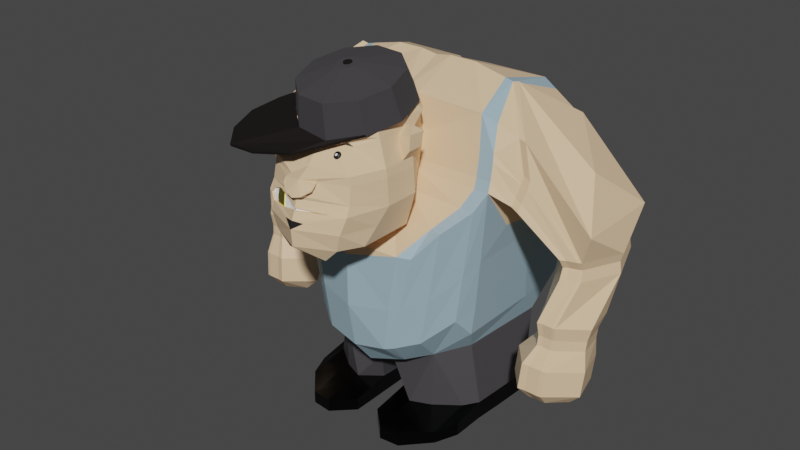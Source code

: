 # Source: Noggano.blend  (saved by Blender 3.1.7; exported with 4.5.12 LTS)
import bpy
from mathutils import Matrix  # noqa: F401  (used for matrix-valued properties, if any)

bpy.ops.wm.read_factory_settings(use_empty=True)
scene = bpy.context.scene
scene.name = 'Scene'

# ---- collections
col_collection = bpy.data.collections.new('Collection'); scene.collection.children.link(col_collection)
col_dudeall = bpy.data.collections.new('DudeAll'); col_collection.children.link(col_dudeall)

# ---- materials (node trees are filled in below, after node groups)
mat_cap_visor = bpy.data.materials.new('cap_visor')
mat_cap_visor.use_transparent_shadow = False
mat_cap = bpy.data.materials.new('cap')
mat_cap.use_transparent_shadow = False
mat_material = bpy.data.materials.new('Material')
mat_material.alpha_threshold = 0.0
mat_material.use_transparent_shadow = False
mat_material.line_color = (0.0, 0.0, 0.0, 1.0)
mat_pants = bpy.data.materials.new('pants')
mat_pants.use_transparent_shadow = False
mat_boots = bpy.data.materials.new('boots')
mat_boots.use_transparent_shadow = False
mat_t_shirt = bpy.data.materials.new('t-shirt')
mat_t_shirt.use_transparent_shadow = False
mat_eyes = bpy.data.materials.new('eyes')
mat_eyes.use_transparent_shadow = False
mat_body_001 = bpy.data.materials.new('body.001')
mat_body_001.use_transparent_shadow = False
mat_hair = bpy.data.materials.new('hair')
mat_hair.use_transparent_shadow = False
mat_body = bpy.data.materials.new('body')
mat_body.use_transparent_shadow = False
mat_teeth = bpy.data.materials.new('teeth')
mat_teeth.use_transparent_shadow = False
mat_golden_tooth = bpy.data.materials.new('golden_tooth')
mat_golden_tooth.use_transparent_shadow = False

# ---- material node trees
mat_cap_visor.use_nodes = True; mat_cap_visor.node_tree.nodes.clear()
_N = mat_cap_visor.node_tree.nodes; _L = mat_cap_visor.node_tree.links
n0 = _N.new('ShaderNodeBsdfPrincipled'); n0.name = 'Principled BSDF'; n0.location = (10, 300)
n0.distribution = 'GGX'
n0.subsurface_method = 'RANDOM_WALK_SKIN'
n0.inputs[0].default_value = (0.01037, 0.007484, 0.006504, 1.0)
n0.inputs[1].default_value = 0.5
n0.inputs[2].default_value = 0.8
n0.inputs[3].default_value = 1.45
n0.inputs[27].default_value = (0.0, 0.0, 0.0, 1.0)
n0.inputs[28].default_value = 1.0
n1 = _N.new('ShaderNodeOutputMaterial'); n1.name = 'Material Output'; n1.location = (300, 300)
_L.new(n0.outputs[0], n1.inputs[0])
n1.is_active_output = True
mat_cap.use_nodes = True; mat_cap.node_tree.nodes.clear()
_N = mat_cap.node_tree.nodes; _L = mat_cap.node_tree.links
n0 = _N.new('ShaderNodeBsdfPrincipled'); n0.name = 'Principled BSDF'; n0.location = (10, 300)
n0.distribution = 'GGX'
n0.subsurface_method = 'RANDOM_WALK_SKIN'
n0.inputs[0].default_value = (0.05951, 0.05613, 0.06125, 1.0)
n0.inputs[1].default_value = 0.3
n0.inputs[2].default_value = 1.0
n0.inputs[3].default_value = 1.45
n0.inputs[27].default_value = (0.0, 0.0, 0.0, 1.0)
n0.inputs[28].default_value = 1.0
n1 = _N.new('ShaderNodeOutputMaterial'); n1.name = 'Material Output'; n1.location = (300, 300)
_L.new(n0.outputs[0], n1.inputs[0])
n1.is_active_output = True
mat_material.use_nodes = True; mat_material.node_tree.nodes.clear()
_N = mat_material.node_tree.nodes; _L = mat_material.node_tree.links
n0 = _N.new('ShaderNodeOutputMaterial'); n0.name = 'Material Output'; n0.location = (300, 300)
n1 = _N.new('ShaderNodeBsdfPrincipled'); n1.name = 'Principled BSDF'; n1.location = (10, 300)
n1.distribution = 'GGX'
n1.subsurface_method = 'RANDOM_WALK_SKIN'
n1.inputs[0].default_value = (1.0, 1.0, 1.0, 1.0)
n1.inputs[2].default_value = 0.4
n1.inputs[3].default_value = 1.45
n1.inputs[27].default_value = (0.0, 0.0, 0.0, 1.0)
n1.inputs[28].default_value = 1.0
_L.new(n1.outputs[0], n0.inputs[0])
n0.is_active_output = True
mat_pants.use_nodes = True; mat_pants.node_tree.nodes.clear()
_N = mat_pants.node_tree.nodes; _L = mat_pants.node_tree.links
n0 = _N.new('ShaderNodeBsdfPrincipled'); n0.name = 'Principled BSDF'; n0.location = (10, 300)
n0.distribution = 'GGX'
n0.subsurface_method = 'RANDOM_WALK_SKIN'
n0.inputs[0].default_value = (0.05951, 0.05613, 0.06125, 1.0)
n0.inputs[3].default_value = 1.45
n0.inputs[27].default_value = (0.0, 0.0, 0.0, 1.0)
n0.inputs[28].default_value = 1.0
n1 = _N.new('ShaderNodeOutputMaterial'); n1.name = 'Material Output'; n1.location = (300, 300)
_L.new(n0.outputs[0], n1.inputs[0])
n1.is_active_output = True
mat_boots.use_nodes = True; mat_boots.node_tree.nodes.clear()
_N = mat_boots.node_tree.nodes; _L = mat_boots.node_tree.links
n0 = _N.new('ShaderNodeBsdfPrincipled'); n0.name = 'Principled BSDF'; n0.location = (10, 300)
n0.distribution = 'GGX'
n0.subsurface_method = 'RANDOM_WALK_SKIN'
n0.inputs[0].default_value = (0.002732, 0.002732, 0.002732, 1.0)
n0.inputs[1].default_value = 0.7
n0.inputs[2].default_value = 0.2
n0.inputs[3].default_value = 1.45
n0.inputs[27].default_value = (0.0, 0.0, 0.0, 1.0)
n0.inputs[28].default_value = 1.0
n1 = _N.new('ShaderNodeOutputMaterial'); n1.name = 'Material Output'; n1.location = (300, 300)
_L.new(n0.outputs[0], n1.inputs[0])
n1.is_active_output = True
mat_t_shirt.use_nodes = True; mat_t_shirt.node_tree.nodes.clear()
_N = mat_t_shirt.node_tree.nodes; _L = mat_t_shirt.node_tree.links
n0 = _N.new('ShaderNodeBsdfPrincipled'); n0.name = 'Principled BSDF'; n0.location = (10, 300)
n0.distribution = 'GGX'
n0.subsurface_method = 'RANDOM_WALK_SKIN'
n0.inputs[0].default_value = (0.3428, 0.4879, 0.5668, 1.0)
n0.inputs[3].default_value = 1.45
n0.inputs[27].default_value = (0.0, 0.0, 0.0, 1.0)
n0.inputs[28].default_value = 1.0
n1 = _N.new('ShaderNodeOutputMaterial'); n1.name = 'Material Output'; n1.location = (300, 300)
_L.new(n0.outputs[0], n1.inputs[0])
n1.is_active_output = True
mat_eyes.use_nodes = True; mat_eyes.node_tree.nodes.clear()
_N = mat_eyes.node_tree.nodes; _L = mat_eyes.node_tree.links
n0 = _N.new('ShaderNodeBsdfPrincipled'); n0.name = 'Principled BSDF'; n0.location = (10, 300)
n0.distribution = 'GGX'
n0.subsurface_method = 'RANDOM_WALK_SKIN'
n0.inputs[0].default_value = (0.002732, 0.002732, 0.002732, 1.0)
n0.inputs[3].default_value = 1.45
n0.inputs[27].default_value = (0.0, 0.0, 0.0, 1.0)
n0.inputs[28].default_value = 1.0
n1 = _N.new('ShaderNodeOutputMaterial'); n1.name = 'Material Output'; n1.location = (300, 300)
_L.new(n0.outputs[0], n1.inputs[0])
n1.is_active_output = True
mat_body_001.use_nodes = True; mat_body_001.node_tree.nodes.clear()
_N = mat_body_001.node_tree.nodes; _L = mat_body_001.node_tree.links
n0 = _N.new('ShaderNodeBsdfPrincipled'); n0.name = 'Principled BSDF'; n0.location = (10, 300)
n0.distribution = 'GGX'
n0.subsurface_method = 'RANDOM_WALK_SKIN'
n0.inputs[0].default_value = (0.8308, 0.5841, 0.3613, 1.0)
n0.inputs[3].default_value = 1.45
n0.inputs[27].default_value = (0.0, 0.0, 0.0, 1.0)
n0.inputs[28].default_value = 1.0
n1 = _N.new('ShaderNodeOutputMaterial'); n1.name = 'Material Output'; n1.location = (300, 300)
_L.new(n0.outputs[0], n1.inputs[0])
n1.is_active_output = True
mat_hair.use_nodes = True; mat_hair.node_tree.nodes.clear()
_N = mat_hair.node_tree.nodes; _L = mat_hair.node_tree.links
n0 = _N.new('ShaderNodeOutputMaterial'); n0.name = 'Material Output'; n0.location = (300, 300)
n1 = _N.new('ShaderNodeBsdfPrincipled'); n1.name = 'Principled BSDF'; n1.location = (10, 300)
n1.distribution = 'GGX'
n1.subsurface_method = 'RANDOM_WALK_SKIN'
n1.inputs[0].default_value = (0.01424, 0.01424, 0.01424, 1.0)
n1.inputs[2].default_value = 0.3
n1.inputs[3].default_value = 1.55
n1.inputs[27].default_value = (0.0, 0.0, 0.0, 1.0)
n1.inputs[28].default_value = 1.0
_L.new(n1.outputs[0], n0.inputs[0])
n0.is_active_output = True
mat_body.use_nodes = True; mat_body.node_tree.nodes.clear()
_N = mat_body.node_tree.nodes; _L = mat_body.node_tree.links
n0 = _N.new('ShaderNodeBsdfPrincipled'); n0.name = 'Principled BSDF'; n0.location = (10, 300)
n0.distribution = 'GGX'
n0.subsurface_method = 'RANDOM_WALK_SKIN'
n0.inputs[0].default_value = (0.8308, 0.5841, 0.3613, 1.0)
n0.inputs[3].default_value = 1.45
n0.inputs[27].default_value = (0.0, 0.0, 0.0, 1.0)
n0.inputs[28].default_value = 1.0
n1 = _N.new('ShaderNodeOutputMaterial'); n1.name = 'Material Output'; n1.location = (300, 300)
_L.new(n0.outputs[0], n1.inputs[0])
n1.is_active_output = True
mat_teeth.use_nodes = True; mat_teeth.node_tree.nodes.clear()
_N = mat_teeth.node_tree.nodes; _L = mat_teeth.node_tree.links
n0 = _N.new('ShaderNodeBsdfPrincipled'); n0.name = 'Principled BSDF'; n0.location = (10, 300)
n0.distribution = 'GGX'
n0.subsurface_method = 'RANDOM_WALK_SKIN'
n0.inputs[0].default_value = (1.0, 1.0, 1.0, 1.0)
n0.inputs[3].default_value = 1.45
n0.inputs[27].default_value = (0.0, 0.0, 0.0, 1.0)
n0.inputs[28].default_value = 1.0
n1 = _N.new('ShaderNodeOutputMaterial'); n1.name = 'Material Output'; n1.location = (300, 300)
_L.new(n0.outputs[0], n1.inputs[0])
n1.is_active_output = True
mat_golden_tooth.use_nodes = True; mat_golden_tooth.node_tree.nodes.clear()
_N = mat_golden_tooth.node_tree.nodes; _L = mat_golden_tooth.node_tree.links
n0 = _N.new('ShaderNodeBsdfPrincipled'); n0.name = 'Principled BSDF'; n0.location = (10, 300)
n0.distribution = 'GGX'
n0.subsurface_method = 'RANDOM_WALK_SKIN'
n0.inputs[0].default_value = (1.0, 0.8464, 0.1354, 1.0)
n0.inputs[1].default_value = 1.0
n0.inputs[2].default_value = 0.2
n0.inputs[3].default_value = 1.45
n0.inputs[27].default_value = (0.0, 0.0, 0.0, 1.0)
n0.inputs[28].default_value = 1.0
n1 = _N.new('ShaderNodeOutputMaterial'); n1.name = 'Material Output'; n1.location = (300, 300)
_L.new(n0.outputs[0], n1.inputs[0])
n1.is_active_output = True

# ---- world
world_world = bpy.data.worlds.new('World'); scene.world = world_world
world_world.use_nodes = True; world_world.node_tree.nodes.clear()
_N = world_world.node_tree.nodes; _L = world_world.node_tree.links
n0 = _N.new('ShaderNodeOutputWorld'); n0.name = 'World Output'; n0.location = (300, 300)
n1 = _N.new('ShaderNodeBackground'); n1.name = 'Background'; n1.location = (10, 300)
n1.inputs[0].default_value = (0.05088, 0.05088, 0.05088, 1.0)
_L.new(n1.outputs[0], n0.inputs[0])
n0.is_active_output = True
world_world.color = (0.05088, 0.05088, 0.05088)
world_world.use_sun_shadow = False
world_world.sun_shadow_jitter_overblur = 0.0

# ---- meshes
me_cylinder_001 = bpy.data.meshes.new('Cylinder.001')
me_cylinder_001.from_pydata([(0.0003745, 2.898, -0.8622), (-0.02547, 2.482, 0.6429), (1.523, 2.358, -0.8622), (1.333, 2.0, 0.6429), (2.463, 0.8727, -0.8486), (2.172, 0.7408, 0.6429), (2.463, -0.8727, -0.8486), (2.172, -0.8163, 0.6429), (1.523, -2.285, -0.8486), (1.333, -2.076, 0.6429), (-0.01575, -2.847, -0.9758), (-0.02547, -2.557, 0.6429), (-1.536, -2.304, -0.956), (-1.384, -2.076, 0.6429), (-2.463, -0.8727, -0.8486), (-2.223, -0.8163, 0.6429), (-2.463, 0.8727, -0.8486), (-2.223, 0.7408, 0.6429), (-1.523, 2.285, -0.8486), (-1.384, 2.0, 0.6429), (0.1485, 0.4699, 1.089), (-0.1347, 0.5702, 1.089), (0.3235, 0.2073, 1.089), (0.3235, -0.1174, 1.089), (0.1485, -0.3801, 1.089), (-0.1347, -0.4804, 1.089), (-0.4179, -0.3801, 1.089), (-0.593, -0.1174, 1.089), (-0.593, 0.2073, 1.089), (-0.4179, 0.4699, 1.089), (-0.1347, 0.04493, 1.089), (-0.09999, 0.2418, 1.084), (-0.2224, 0.2247, 1.088), (-0.3112, 0.1389, 1.092), (-0.3327, 0.01724, 1.095), (-0.2786, -0.09387, 1.096), (-0.1695, -0.152, 1.094), (-0.04713, -0.1349, 1.09), (0.04176, -0.04907, 1.086), (0.06324, 0.07262, 1.083), (0.009091, 0.1837, 1.082), (-0.1296, 0.05255, 1.13), (-0.09485, 0.2494, 1.126), (-0.2172, 0.2323, 1.129), (-0.3061, 0.1465, 1.134), (-0.3276, 0.02486, 1.137), (-0.2734, -0.08625, 1.137), (-0.1643, -0.1444, 1.135), (-0.04199, -0.1272, 1.132), (0.0469, -0.04145, 1.127), (0.06838, 0.08024, 1.124), (0.01423, 0.1914, 1.124), (-1.353, -3.515, -1.332), (-3.234, -3.479, -1.524), (-4.673, -2.937, -1.686), (-5.298, -1.624, -1.707), (-5.191, -0.2439, -1.637), (-4.339, 0.7887, -1.48), (1.513, -2.293, -0.7487), (-0.02558, -2.855, -0.8759), (-1.532, -2.293, -0.7487), (-2.473, -0.8806, -0.7487), (-2.473, 0.8648, -0.7487), (-1.532, 2.277, -0.7487), (-1.363, -3.523, -1.232), (-3.244, -3.487, -1.424), (-4.682, -2.945, -1.586), (-5.308, -1.632, -1.607), (-5.201, -0.2518, -1.537), (-4.349, 0.7808, -1.38)], [(30, 41)], [(0, 1, 3, 2), (2, 3, 5, 4), (4, 5, 7, 6), (6, 7, 9, 8), (8, 9, 11, 10), (10, 11, 13, 12), (12, 13, 15, 14), (14, 15, 17, 16), (7, 5, 22, 23), (16, 17, 19, 18), (18, 19, 1, 0), (0, 2, 4, 6, 8, 10, 12, 14, 16, 18), (20, 21, 29, 30, 22), (5, 3, 20, 22), (1, 19, 29, 21), (19, 17, 28, 29), (17, 15, 27, 28), (15, 13, 26, 27), (13, 11, 25, 26), (11, 9, 24, 25), (9, 7, 23, 24), (3, 1, 21, 20), (22, 30, 24, 23), (30, 29, 28, 27), (24, 30, 27, 26, 25), (32, 43, 42, 31), (39, 50, 49, 38), (36, 47, 46, 35), (33, 44, 43, 32), (40, 51, 50, 39), (37, 48, 47, 36), (34, 45, 44, 33), (31, 42, 51, 40), (38, 49, 48, 37), (35, 46, 45, 34), (43, 44, 45, 46, 47, 48, 49, 50, 51, 42), (54, 66, 67, 55), (14, 12, 60, 61), (16, 14, 61, 62), (18, 16, 62, 63), (53, 10, 52), (56, 68, 69, 57), (60, 66, 65, 64, 59), (61, 67, 66, 60), (59, 64, 58), (62, 69, 68, 67, 61), (62, 63, 69), (57, 69, 63, 18), (12, 10, 59, 60), (8, 58, 64, 52), (10, 8, 58, 59), (55, 67, 68, 56), (52, 64, 65, 53), (53, 65, 66, 54), (57, 18, 16), (14, 56, 57), (56, 14, 55), (14, 57, 16), (54, 55, 14, 12), (53, 54, 12, 10), (8, 52, 10)])
me_cylinder_001.polygons.foreach_set('material_index', [1, 1, 1, 1, 1, 1, 1, 1, 1, 1, 1, 1, 1, 1, 1, 1, 1, 1, 1, 1, 1, 1, 1, 1, 1, 0, 0, 0, 0, 0, 0, 0, 0, 0, 0, 0, 0, 1, 1, 1, 0, 0, 0, 0, 0, 0, 0, 0, 1, 0, 1, 0, 0, 0, 0, 0, 0, 0, 0, 0, 0])
_uv = me_cylinder_001.uv_layers.new(name='UVMap')
_uv.uv.foreach_set('vector', [0.8399, 0.2032, 1.0, 0.2149, 1.0, 0.363, 0.8399, 0.3692, 0.8305, 0.7643, 0.6718, 0.7426, 0.6738, 0.587, 0.8305, 0.5836, 0.6837, 0.2032, 0.8399, 0.2167, 0.8399, 0.3768, 0.6837, 0.3825, 0.8274, 0.3986, 0.9832, 0.4104, 0.9832, 0.566, 0.8274, 0.573, 0.846, 0.1688, 0.6899, 0.1688, 0.6793, 0.02113, 0.847, 0.0, 0.3037, 0.9083, 0.3167, 0.7398, 0.4648, 0.7417, 0.4696, 0.9083, 0.3037, 0.5642, 0.4691, 0.5845, 0.4603, 0.7398, 0.3049, 0.7398, 0.0, 0.7582, 0.1553, 0.764, 0.1553, 0.924, 0.0, 0.9375, 0.5237, 0.2032, 0.6837, 0.2032, 0.6289, 0.3986, 0.5956, 0.3986, 0.8305, 0.5836, 0.9863, 0.5861, 0.9863, 0.7416, 0.8305, 0.758, 0.9911, 0.933, 0.8344, 0.932, 0.8318, 0.784, 0.9911, 0.7643, 0.4212, 0.03055, 0.5237, 0.1611, 0.5237, 0.3418, 0.4278, 0.4933, 0.2684, 0.5642, 0.1038, 0.5285, 0.001705, 0.3978, 0.0, 0.2224, 0.09596, 0.07084, 0.2553, 0.0, 0.8841, 0.0, 0.915, 0.0, 0.939, 0.01944, 0.897, 0.05089, 0.8581, 0.01944, 0.0, 0.5642, 0.1556, 0.5642, 0.09217, 0.7582, 0.05973, 0.7582, 0.1556, 0.7668, 0.3037, 0.7668, 0.2626, 0.9539, 0.2317, 0.9539, 0.6718, 0.9789, 0.5162, 0.9789, 0.5635, 0.803, 0.596, 0.803, 0.6718, 0.7643, 0.8318, 0.7643, 0.76, 0.938, 0.7266, 0.938, 0.6718, 0.3986, 0.8274, 0.3986, 0.7374, 0.5836, 0.705, 0.5836, 0.1556, 0.5642, 0.3037, 0.5642, 0.2218, 0.7668, 0.1909, 0.7668, 0.5237, 0.3986, 0.6718, 0.3986, 0.6153, 0.6086, 0.5844, 0.6086, 0.5237, 0.0, 0.6793, 0.0, 0.6337, 0.2032, 0.6013, 0.2032, 0.5237, 0.6086, 0.6718, 0.6086, 0.6168, 0.803, 0.5859, 0.803, 0.8581, 0.01944, 0.897, 0.05089, 0.8549, 0.08234, 0.847, 0.05089, 0.897, 0.05089, 0.939, 0.01944, 0.9469, 0.05089, 0.9358, 0.08234, 0.8549, 0.08234, 0.897, 0.05089, 0.9358, 0.08234, 0.9098, 0.1018, 0.8789, 0.1018, 0.2482, 0.4388, 0.2535, 0.4395, 0.2535, 0.4551, 0.2482, 0.4545, 0.2949, 0.4389, 0.3002, 0.438, 0.3002, 0.4537, 0.2949, 0.4546, 0.2643, 0.4389, 0.2696, 0.4388, 0.2696, 0.4545, 0.2643, 0.4545, 0.2949, 0.4048, 0.3002, 0.4057, 0.3002, 0.4214, 0.2949, 0.4204, 0.2589, 0.4394, 0.2643, 0.4388, 0.2643, 0.4545, 0.2589, 0.4551, 0.2428, 0.4395, 0.2482, 0.4388, 0.2482, 0.4545, 0.2428, 0.4551, 0.3002, 0.438, 0.2949, 0.4371, 0.2949, 0.4214, 0.3002, 0.4223, 0.2696, 0.4388, 0.275, 0.4389, 0.275, 0.4545, 0.2696, 0.4545, 0.2949, 0.3891, 0.3002, 0.3882, 0.3002, 0.4038, 0.2949, 0.4048, 0.2589, 0.4551, 0.2535, 0.4545, 0.2535, 0.4388, 0.2589, 0.4394, 0.2818, 0.434, 0.2669, 0.4388, 0.252, 0.434, 0.2428, 0.4213, 0.2428, 0.4057, 0.252, 0.393, 0.2669, 0.3882, 0.2818, 0.393, 0.291, 0.4057, 0.291, 0.4213, 0.7834, 0.7807, 0.7962, 0.7802, 0.7962, 0.9644, 0.7834, 0.9649, 0.6463, 0.664, 0.6327, 0.4479, 0.6589, 0.4489, 0.6589, 0.6638, 0.9479, 0.2221, 0.9479, 0.001001, 0.9606, 0.0, 0.9606, 0.2211, 0.9571, 0.5848, 0.9571, 0.3699, 0.9698, 0.3683, 0.9698, 0.5833, 0.9444, 0.3683, 0.9444, 0.7895, 0.8919, 0.6021, 0.8217, 0.9509, 0.8089, 0.951, 0.8089, 0.7803, 0.8217, 0.7802, 0.467, 0.1638, 0.467, 0.5844, 0.3611, 0.4207, 0.3002, 0.1891, 0.3459, 0.0, 0.2043, 0.4548, 0.2043, 0.8419, 0.02322, 0.8086, 0.0, 0.3882, 0.2236, 0.5819, 0.2428, 0.3882, 0.2428, 0.7891, 0.3002, 0.0, 0.3002, 0.2508, 0.174, 0.3652, 0.0, 0.3882, 0.07937, 0.009289, 0.6745, 0.7737, 0.7829, 0.5882, 0.7829, 1.0, 0.6617, 0.4479, 0.6745, 0.4488, 0.6745, 0.8606, 0.6617, 0.8597, 0.659, 0.6644, 0.659, 0.8689, 0.6463, 0.8679, 0.6327, 0.664, 0.9444, 0.3688, 0.9571, 0.3683, 0.9571, 0.7693, 0.9444, 0.7697, 0.9699, 0.5853, 0.9699, 0.7935, 0.9571, 0.7929, 0.9571, 0.5848, 0.7962, 0.7806, 0.8089, 0.7802, 0.8089, 0.9558, 0.7962, 0.9563, 0.9479, 0.2395, 0.9351, 0.2396, 0.9351, 6.199e-05, 0.9479, 0.0, 0.9571, 0.9655, 0.9444, 0.9661, 0.9444, 0.7702, 0.9571, 0.7697, 0.8919, 0.3683, 0.8919, 0.7802, 0.7834, 0.5946, 0.9351, 0.0, 0.9351, 0.3683, 0.7834, 0.29, 0.467, 0.7768, 0.6327, 0.4479, 0.6327, 0.835, 0.2459, 0.8351, 0.4563, 0.5844, 0.467, 0.8351, 0.4936, 0.03308, 0.6745, 0.0, 0.6745, 0.387, 0.467, 0.4479, 0.7834, 0.421, 0.6821, 0.5882, 0.6745, 0.1726, 0.7834, 0.0, 0.2236, 0.3882, 0.2236, 0.7891, 0.2043, 0.5954])
me_cylinder_001.materials.append(mat_cap_visor)
me_cylinder_001.materials.append(mat_cap)
me_cylinder_001.use_remesh_fix_poles = True
me_cylinder_001.use_remesh_preserve_attributes = False
me_cylinder_001.update()
me_cube = bpy.data.meshes.new('Cube')
me_cube.from_pydata([(1.023, 1.637, 2.808), (0.0, -1.301, -4.032), (1.643, -0.231, 2.808), (1.03, -3.692, -3.689), (0.9335, 0.8238, -3.012), (1.396, 1.867, -1.399), (1.247, 2.377, 0.2135), (0.8111, 2.559, 1.826), (0.0, 8.718, -0.964), (0.0, -0.6368, 3.07), (0.0, -3.692, -3.689), (0.0, 1.242, 3.202), (1.587, -2.404, 1.574), (2.023, -3.224, 0.2135), (2.173, -3.572, -1.399), (1.71, -3.714, -3.012), (0.0, 2.559, 1.826), (0.0, 9.935, -10.04), (0.0, 8.858, -1.399), (0.0, -2.901, 1.574), (0.0, -3.446, 0.2135), (0.0, -4.541, -3.012), (1.306, 2.264, -0.1908), (1.356, 2.06, -0.964), (2.082, -3.224, -0.1813), (2.132, -3.355, -0.964), (0.0, 8.491, -0.1908), (0.0, 8.412, 0.2135), (0.0, -4.052, -0.1813), (0.0, -4.182, -0.964), (0.0, 2.053, 2.799), (0.0, -2.654, -4.032), (0.0, -2.654, -4.032), (0.0, 0.00329, 3.202), (2.282, 0.02892, -3.012), (2.282, -2.654, -3.012), (2.745, 0.02892, -1.399), (2.745, -1.647, -1.399), (2.595, 0.02892, 0.2135), (2.595, -1.647, 0.2135), (2.16, 1.242, 1.826), (2.16, -1.647, 1.826), (2.704, 0.02892, -0.964), (2.704, -1.647, -0.964), (2.655, 0.02892, -0.1878), (2.655, -1.647, -0.1847), (1.165, 1.516, -2.206), (1.941, -3.779, -2.206), (0.8111, 7.7, 1.826), (0.0, -4.607, -2.206), (2.513, 0.02892, -2.206), (2.513, -2.151, -2.206), (0.7227, -3.709, -0.1813), (0.6062, -3.94, -0.6222), (0.4746, -4.058, -0.7726), (2.304, 0.3347, 1.185), (0.0, -4.463, -0.8286), (0.8083, -3.945, -0.2821), (0.7066, -4.102, -0.5338), (0.4668, -4.268, -0.6812), (2.595, -0.6286, 0.2135), (2.235, 0.01101, 1.512), (2.294, -0.5197, 1.224), (2.945, 0.02892, 0.7034), (2.931, 0.3347, 1.341), (2.945, -0.6286, 0.7034), (2.596, 0.01101, 1.598), (2.92, -0.5197, 1.38), (0.6245, -3.876, -0.5793), (0.4145, -4.041, -0.8353), (0.7759, -4.111, -0.463), (0.4145, -4.37, -0.719), (0.4535, -3.971, -0.5036), (0.3874, -4.03, -0.5791), (0.5039, -4.026, -0.4592), (0.3835, -4.107, -0.5333), (1.364, -2.472, 1.262), (0.0, -2.937, 0.8928), (2.259, -1.647, 1.458), (0.0, -3.428, 0.2381), (1.054, -2.799, 0.8242), (1.089, -2.703, 0.8803), (1.122, -2.709, 0.8726), (1.152, -2.72, 0.86), (1.179, -2.734, 0.8432), (1.201, -2.751, 0.8227), (1.217, -2.77, 0.7992), (1.227, -2.792, 0.7738), (1.231, -2.814, 0.7474), (1.227, -2.836, 0.7209), (1.217, -2.857, 0.6955), (1.201, -2.876, 0.6721), (1.179, -2.894, 0.6515), (1.152, -2.908, 0.6347), (1.122, -2.918, 0.6222), (1.089, -2.925, 0.6145), (1.054, -2.927, 0.6119), (1.02, -2.925, 0.6145), (0.9866, -2.918, 0.6222), (0.9561, -2.908, 0.6347), (0.9294, -2.894, 0.6515), (0.9074, -2.876, 0.6721), (0.8911, -2.857, 0.6955), (0.8811, -2.836, 0.7209), (0.8777, -2.814, 0.7474), (0.8811, -2.792, 0.7738), (0.8911, -2.77, 0.7992), (0.9074, -2.751, 0.8227), (0.9294, -2.734, 0.8432), (0.9561, -2.72, 0.86), (0.9866, -2.709, 0.8726), (1.02, -2.703, 0.8803), (1.054, -2.701, 0.8829), (1.054, -2.716, 0.896), (1.054, -2.859, 0.8614), (1.054, -2.751, 0.9144), (1.054, -2.79, 0.9179), (1.054, -2.828, 0.906), (1.046, -2.859, 0.8611), (1.02, -2.718, 0.8932), (1.036, -2.829, 0.9046), (1.028, -2.791, 0.9158), (1.022, -2.753, 0.9118), (1.038, -2.861, 0.8598), (0.9866, -2.724, 0.8848), (1.018, -2.832, 0.9004), (1.002, -2.796, 0.9096), (0.9905, -2.758, 0.9041), (1.029, -2.864, 0.8573), (0.9561, -2.733, 0.8712), (1.001, -2.838, 0.8932), (0.9774, -2.804, 0.8993), (0.9616, -2.767, 0.8916), (1.019, -2.869, 0.8533), (0.9294, -2.746, 0.853), (0.9848, -2.846, 0.883), (0.9557, -2.815, 0.8853), (0.9362, -2.78, 0.8747), (1.01, -2.876, 0.8478), (0.9074, -2.761, 0.831), (0.9709, -2.857, 0.8699), (0.9376, -2.829, 0.8679), (0.9153, -2.795, 0.8542), (1.003, -2.885, 0.8408), (0.8911, -2.779, 0.8063), (0.9602, -2.87, 0.8543), (0.9239, -2.845, 0.8478), (0.8996, -2.813, 0.831), (0.9982, -2.895, 0.8328), (0.8811, -2.799, 0.7799), (0.9534, -2.884, 0.837), (0.9154, -2.862, 0.826), (0.89, -2.832, 0.806), (0.9965, -2.906, 0.8242), (0.8777, -2.821, 0.7531), (0.951, -2.899, 0.8188), (0.9125, -2.881, 0.8034), (0.8867, -2.853, 0.7803), (0.9982, -2.917, 0.8156), (0.8811, -2.843, 0.727), (0.9534, -2.914, 0.8007), (0.9154, -2.9, 0.781), (0.89, -2.875, 0.7551), (1.003, -2.927, 0.8076), (0.8911, -2.865, 0.7026), (0.9602, -2.929, 0.7835), (0.9239, -2.918, 0.7597), (0.8996, -2.896, 0.7313), (1.01, -2.936, 0.8006), (0.9074, -2.887, 0.6805), (0.9709, -2.942, 0.7682), (0.9376, -2.935, 0.7405), (0.9153, -2.915, 0.7097), (1.019, -2.943, 0.7951), (0.9294, -2.905, 0.6614), (0.9848, -2.953, 0.7553), (0.9557, -2.95, 0.7239), (0.9362, -2.933, 0.691), (1.029, -2.948, 0.7912), (0.9561, -2.921, 0.6459), (1.001, -2.962, 0.7452), (0.9774, -2.961, 0.7107), (0.9616, -2.947, 0.6758), (1.038, -2.951, 0.7887), (0.9866, -2.933, 0.6344), (1.018, -2.968, 0.7382), (1.002, -2.97, 0.701), (0.9905, -2.958, 0.6646), (1.046, -2.952, 0.7874), (1.02, -2.94, 0.6274), (1.036, -2.971, 0.7341), (1.028, -2.975, 0.6952), (1.022, -2.964, 0.6577), (1.054, -2.953, 0.787), (1.054, -2.942, 0.625), (1.054, -2.972, 0.7327), (1.054, -2.977, 0.6932), (1.054, -2.967, 0.6554), (1.062, -2.952, 0.7874), (1.089, -2.94, 0.6274), (1.072, -2.971, 0.7341), (1.081, -2.975, 0.6952), (1.087, -2.964, 0.6577), (1.07, -2.951, 0.7887), (1.122, -2.933, 0.6344), (1.09, -2.968, 0.7382), (1.107, -2.97, 0.701), (1.118, -2.958, 0.6646), (1.08, -2.948, 0.7912), (1.152, -2.921, 0.6459), (1.107, -2.962, 0.7452), (1.131, -2.961, 0.7107), (1.147, -2.947, 0.6758), (1.089, -2.943, 0.7951), (1.179, -2.905, 0.6614), (1.123, -2.953, 0.7553), (1.153, -2.95, 0.7239), (1.172, -2.933, 0.691), (1.098, -2.936, 0.8006), (1.201, -2.887, 0.6805), (1.137, -2.942, 0.7682), (1.171, -2.935, 0.7405), (1.193, -2.915, 0.7097), (1.105, -2.927, 0.8076), (1.217, -2.865, 0.7026), (1.148, -2.929, 0.7835), (1.184, -2.918, 0.7597), (1.209, -2.896, 0.7313), (1.11, -2.917, 0.8156), (1.227, -2.843, 0.727), (1.155, -2.914, 0.8007), (1.193, -2.9, 0.781), (1.218, -2.875, 0.7551), (1.112, -2.906, 0.8242), (1.231, -2.821, 0.7531), (1.157, -2.899, 0.8188), (1.196, -2.881, 0.8034), (1.222, -2.853, 0.7803), (1.11, -2.895, 0.8328), (1.227, -2.799, 0.7799), (1.155, -2.884, 0.837), (1.193, -2.862, 0.826), (1.218, -2.832, 0.806), (1.105, -2.885, 0.8408), (1.217, -2.779, 0.8063), (1.148, -2.87, 0.8543), (1.184, -2.845, 0.8478), (1.209, -2.813, 0.831), (1.098, -2.876, 0.8478), (1.201, -2.761, 0.831), (1.137, -2.857, 0.8699), (1.171, -2.829, 0.8679), (1.193, -2.795, 0.8542), (1.089, -2.869, 0.8533), (1.179, -2.746, 0.853), (1.123, -2.846, 0.883), (1.153, -2.815, 0.8853), (1.172, -2.78, 0.8747), (1.08, -2.864, 0.8573), (1.152, -2.733, 0.8712), (1.107, -2.838, 0.8932), (1.131, -2.804, 0.8993), (1.147, -2.767, 0.8916), (1.07, -2.861, 0.8598), (1.122, -2.724, 0.8848), (1.09, -2.832, 0.9004), (1.107, -2.796, 0.9096), (1.118, -2.758, 0.9041), (1.062, -2.859, 0.8611), (1.089, -2.718, 0.8932), (1.072, -2.829, 0.9046), (1.081, -2.791, 0.9158), (1.087, -2.753, 0.9118), (0.0, -4.512, -1.839), (0.4747, -4.346, -1.899), (0.0, -4.537, -1.832), (0.0, -4.632, -2.2), (0.4843, -4.371, -1.892), (0.0, 7.7, 1.356), (0.8111, 4.863, 2.916), (0.0, 4.863, 2.797), (4.789, 1.322, -2.206), (3.912, 0.2223, -3.091), (2.934, -0.4862, -4.332), (5.109, 2.06, -0.964), (5.149, 1.867, -1.399), (4.031, 2.808, 1.617), (5.0, 2.377, 0.2135), (2.097, 4.863, 2.916), (3.928, 7.7, 1.847), (6.176, 2.933, 0.8309), (5.059, 2.264, -0.1908), (2.711, 1.495, -10.23), (5.0, 8.412, 0.2135), (5.109, 8.817, -0.964), (5.149, 8.903, -1.399), (4.237, 2.295, -8.891), (6.338, 2.338, -2.102), (1.733, 0.6071, -10.47), (5.059, 8.591, -0.1908), (3.842, 9.935, -8.891), (6.407, 2.504, -1.732), (4.237, 6.654, -8.891), (5.149, 5.069, -2.488), (0.0, 0.1864, -10.92), (0.0, 6.706, -11.51), (3.71, 3.094, -10.08), (0.3961, 1.452, -11.54), (3.902, 7.847, -10.2), (1.069, 8.903, -1.399), (1.414, 8.412, 0.2135), (1.158, 8.817, -0.964), (1.323, 8.591, -0.1908), (0.0, 10.07, -7.292), (1.483, 9.935, -10.08), (0.4029, 7.464, -11.53), (2.642, 1.495, -13.1), (3.81, 2.376, -13.1), (4.276, 3.094, -13.1), (0.6255, 1.861, -13.1), (4.483, 6.586, -13.1), (1.634, 1.066, -13.1), (0.6578, 6.664, -13.4), (2.642, 1.495, -14.03), (3.81, 2.755, -14.03), (4.276, 3.094, -14.03), (0.6255, 0.6367, -14.03), (4.483, 6.586, -14.03), (4.378, 4.58, -14.03), (0.6578, 6.664, -14.03), (3.81, 0.2644, -13.4), (2.642, -0.996, -13.4), (0.6255, -0.1122, -13.4), (4.276, 1.425, -13.4), (3.81, 0.2644, -14.03), (2.642, -0.996, -14.03), (0.6255, -0.1122, -14.03), (4.276, 1.425, -14.03), (1.634, 1.066, -14.03), (1.634, -1.094, -13.4), (1.634, -1.094, -14.03), (3.342, 0.2223, -6.628), (2.942, 0.2223, -8.914), (4.051, 1.322, -7.853), (4.355, 1.322, -5.523), (4.412, 2.295, -7.452), (4.716, 2.121, -4.955), (1.963, -0.4862, -9.231), (2.364, -0.4862, -7.086), (4.061, 9.92, -7.452), (3.727, 9.392, -4.955), (4.412, 6.35, -7.452), (4.716, 5.821, -4.955), (0.0, -1.301, -7.303), (0.0, -0.8807, -9.6), (6.039, 2.578, -1.604), (5.972, 2.416, -1.964), (5.814, 2.995, 0.8892), (6.222, 2.844, -0.6314), (4.082, 4.923, 2.436), (5.814, 7.298, 0.8892), (9.563, 2.933, -2.486), (6.177, 2.749, -0.9704), (6.222, 7.894, -0.6314), (6.039, 8.233, -1.604), (5.972, 8.304, -1.964), (8.236, 2.809, -3.878), (6.177, 8.043, -0.9704), (8.468, 2.948, -3.878), (5.807, 5.096, -2.783), (6.595, 2.777, -0.7322), (4.401, 4.915, 2.504), (6.176, 7.356, 0.8309), (6.549, 2.679, -1.081), (6.595, 7.968, -0.7322), (6.407, 8.317, -1.732), (6.338, 8.39, -2.102), (6.549, 8.122, -1.081), (6.216, 5.092, -3.17), (9.094, 3.178, -3.878), (8.382, 4.915, -0.5634), (9.563, 7.356, -2.486), (8.474, 3.03, -4.852), (8.939, 3.096, -3.878), (9.094, 7.547, -3.878), (8.468, 7.84, -3.878), (8.236, 7.902, -3.878), (8.25, 2.895, -4.852), (8.939, 7.676, -3.878), (9.986, 5.065, -3.878), (6.939, 5.127, -3.878), (8.276, 3.049, -4.305), (8.485, 3.175, -4.305), (9.051, 3.383, -4.305), (7.741, 2.166, -6.807), (8.911, 3.309, -4.305), (9.051, 7.327, -4.305), (8.485, 7.592, -4.305), (8.276, 7.647, -4.305), (7.97, 2.228, -6.826), (8.911, 7.443, -4.305), (9.856, 5.086, -4.305), (7.105, 5.142, -4.305), (9.079, 3.252, -4.852), (7.991, 2.336, -7.502), (8.929, 3.172, -4.852), (9.079, 7.468, -4.852), (8.474, 7.751, -4.852), (8.25, 7.811, -4.852), (7.786, 2.28, -7.485), (8.929, 7.593, -4.852), (9.94, 5.072, -4.852), (6.998, 5.132, -4.852), (8.567, 2.288, -6.863), (7.761, 2.23, -7.974), (8.416, 2.255, -6.851), (9.232, 5.49, -7.3), (8.715, 5.813, -7.316), (8.516, 5.899, -7.318), (7.966, 2.285, -7.991), (9.113, 5.611, -7.31), (9.654, 3.516, -7.071), (6.931, 4.089, -7.012), (8.526, 2.39, -7.535), (7.686, 1.814, -8.864), (8.39, 2.36, -7.525), (9.121, 5.074, -7.927), (8.658, 5.364, -7.941), (8.48, 5.44, -7.942), (7.372, 1.744, -8.843), (9.014, 5.183, -7.935), (9.499, 3.489, -7.721), (7.06, 4.003, -7.668), (8.5, 2.339, -8.024), (7.294, 1.616, -10.09), (8.365, 2.309, -8.013), (9.096, 5.023, -8.416), (8.633, 5.313, -8.43), (8.455, 5.39, -8.431), (7.608, 1.685, -10.11), (8.989, 5.132, -8.424), (9.474, 3.439, -8.21), (7.035, 3.952, -8.157), (8.502, 1.881, -8.905), (7.791, 2.204, -10.73), (8.295, 1.844, -8.892), (9.078, 5.164, -9.395), (8.704, 5.526, -9.413), (8.039, 5.622, -9.414), (7.574, 2.156, -10.72), (8.915, 5.3, -9.406), (9.655, 3.255, -9.138), (6.264, 3.181, -9.072), (8.424, 1.752, -10.15), (8.217, 1.715, -10.14), (9.0, 5.035, -10.64), (8.626, 5.397, -10.66), (7.961, 5.493, -10.66), (8.837, 5.171, -10.65), (9.577, 3.127, -10.38), (6.186, 3.052, -10.32), (8.358, 2.251, -10.76), (8.5, 3.353, -10.91), (8.214, 2.225, -10.75), (8.656, 4.437, -11.1), (8.105, 4.688, -11.11), (7.916, 4.755, -11.11), (8.106, 3.443, -10.9), (8.483, 4.531, -11.11), (9.056, 3.204, -10.92), (6.805, 2.934, -10.88), (0.0, -3.355, -0.964), (0.0, -3.355, -0.964), (0.0, -3.779, -2.206), (3.338, 0.3382, -3.076), (4.276, 2.377, 0.2135), (2.368, -0.7877, -4.274), (4.09, 1.359, -2.206), (4.336, 2.264, -0.1908), (4.386, 2.06, -0.964), (4.426, 1.867, -1.399), (1.399, 0.526, -10.56), (1.908, -0.7877, -7.128), (1.585, -0.7067, -9.303), (0.0, -1.301, -4.713), (3.689, 4.923, 2.536), (4.787, 2.901, 1.307), (4.947, 3.69, -3.642), (4.892, 5.517, -3.957), (4.636, 7.549, 1.487), (1.534, -2.388, 1.11), (0.9657, -2.502, 1.125), (1.261, -2.431, 1.116)], [(8, 29), (471, 472)], [(24, 13, 20, 28, 52), (3, 15, 21, 10), (76, 12, 19, 77, 491), (32, 31, 3, 10), (41, 2, 12), (16, 30, 0, 7), (12, 2, 9, 19), (2, 33, 9), (475, 478, 291, 287), (477, 474, 282, 281), (31, 35, 15, 3), (51, 37, 14, 47), (45, 39, 13, 24), (78, 41, 12, 76), (37, 43, 25, 14), (43, 45, 24, 25), (280, 279, 48, 278), (25, 24, 52, 68, 69, 29), (0, 30, 11), (23, 22, 44, 42), (42, 44, 45, 43), (5, 23, 42, 36), (36, 42, 43, 37), (6, 7, 40, 55, 38), (62, 60, 65, 67), (22, 6, 38, 44), (44, 38, 60, 39, 45), (46, 5, 36, 50), (50, 36, 37, 51), (1, 4, 34), (1, 34, 35, 31), (0, 11, 33, 2), (7, 0, 40), (40, 0, 2, 41), (34, 50, 51, 35), (4, 46, 50, 34), (35, 51, 47, 15), (279, 7, 286, 288), (15, 47, 49, 21), (29, 69, 68, 52, 28), (69, 71, 56, 29), (58, 74, 72, 53), (52, 28, 56, 71, 70, 57), (63, 64, 66, 67, 65), (60, 62, 61, 55, 40, 41, 78, 39), (55, 61, 66, 64), (38, 55, 64, 63), (61, 62, 67, 66), (60, 38, 63, 65), (54, 69, 68, 53), (58, 70, 71, 59), (59, 71, 69, 54), (53, 68, 70, 58), (72, 74, 75, 73), (59, 75, 74, 58), (54, 73, 75, 59), (53, 72, 73, 54), (78, 76, 490), (13, 80, 79, 20), (79, 80, 77), (80, 13, 490, 492), (77, 80, 492, 491), (269, 81, 112, 113), (119, 111, 110, 124), (264, 82, 81, 269), (169, 101, 100, 174), (129, 109, 108, 134), (234, 88, 87, 239), (194, 96, 95, 199), (164, 102, 101, 169), (259, 83, 82, 264), (229, 89, 88, 234), (124, 110, 109, 129), (159, 103, 102, 164), (189, 97, 96, 194), (224, 90, 89, 229), (254, 84, 83, 259), (154, 104, 103, 159), (118, 123, 128, 133, 138, 143, 148, 153, 158, 163, 168, 173, 178, 183, 188, 193, 198, 203, 208, 213, 218, 223, 228, 233, 238, 243, 248, 253, 258, 263, 268, 114), (219, 91, 90, 224), (184, 98, 97, 189), (209, 93, 92, 214), (149, 105, 104, 154), (249, 85, 84, 254), (204, 94, 93, 209), (214, 92, 91, 219), (179, 99, 98, 184), (144, 106, 105, 149), (244, 86, 85, 249), (134, 108, 107, 139), (111, 112, 81, 82, 83, 84, 85, 86, 87, 88, 89, 90, 91, 92, 93, 94, 95, 96, 97, 98, 99, 100, 101, 102, 103, 104, 105, 106, 107, 108, 109, 110), (174, 100, 99, 179), (199, 95, 94, 204), (139, 107, 106, 144), (239, 87, 86, 244), (119, 122, 115, 113), (122, 121, 116, 115), (121, 120, 117, 116), (120, 118, 114, 117), (124, 127, 122, 119), (127, 126, 121, 122), (126, 125, 120, 121), (125, 123, 118, 120), (129, 132, 127, 124), (132, 131, 126, 127), (131, 130, 125, 126), (130, 128, 123, 125), (134, 137, 132, 129), (137, 136, 131, 132), (136, 135, 130, 131), (135, 133, 128, 130), (139, 142, 137, 134), (142, 141, 136, 137), (141, 140, 135, 136), (140, 138, 133, 135), (144, 147, 142, 139), (147, 146, 141, 142), (146, 145, 140, 141), (145, 143, 138, 140), (149, 152, 147, 144), (152, 151, 146, 147), (151, 150, 145, 146), (150, 148, 143, 145), (154, 157, 152, 149), (157, 156, 151, 152), (156, 155, 150, 151), (155, 153, 148, 150), (159, 162, 157, 154), (162, 161, 156, 157), (161, 160, 155, 156), (160, 158, 153, 155), (164, 167, 162, 159), (167, 166, 161, 162), (166, 165, 160, 161), (165, 163, 158, 160), (169, 172, 167, 164), (172, 171, 166, 167), (171, 170, 165, 166), (170, 168, 163, 165), (174, 177, 172, 169), (177, 176, 171, 172), (176, 175, 170, 171), (175, 173, 168, 170), (179, 182, 177, 174), (182, 181, 176, 177), (181, 180, 175, 176), (180, 178, 173, 175), (184, 187, 182, 179), (187, 186, 181, 182), (186, 185, 180, 181), (185, 183, 178, 180), (189, 192, 187, 184), (192, 191, 186, 187), (191, 190, 185, 186), (190, 188, 183, 185), (194, 197, 192, 189), (197, 196, 191, 192), (196, 195, 190, 191), (195, 193, 188, 190), (199, 202, 197, 194), (202, 201, 196, 197), (201, 200, 195, 196), (200, 198, 193, 195), (204, 207, 202, 199), (207, 206, 201, 202), (206, 205, 200, 201), (205, 203, 198, 200), (209, 212, 207, 204), (212, 211, 206, 207), (211, 210, 205, 206), (210, 208, 203, 205), (214, 217, 212, 209), (217, 216, 211, 212), (216, 215, 210, 211), (215, 213, 208, 210), (219, 222, 217, 214), (222, 221, 216, 217), (221, 220, 215, 216), (220, 218, 213, 215), (224, 227, 222, 219), (227, 226, 221, 222), (226, 225, 220, 221), (225, 223, 218, 220), (229, 232, 227, 224), (232, 231, 226, 227), (231, 230, 225, 226), (230, 228, 223, 225), (234, 237, 232, 229), (237, 236, 231, 232), (236, 235, 230, 231), (235, 233, 228, 230), (239, 242, 237, 234), (242, 241, 236, 237), (241, 240, 235, 236), (240, 238, 233, 235), (244, 247, 242, 239), (247, 246, 241, 242), (246, 245, 240, 241), (245, 243, 238, 240), (249, 252, 247, 244), (252, 251, 246, 247), (251, 250, 245, 246), (250, 248, 243, 245), (254, 257, 252, 249), (257, 256, 251, 252), (256, 255, 250, 251), (255, 253, 248, 250), (259, 262, 257, 254), (262, 261, 256, 257), (261, 260, 255, 256), (260, 258, 253, 255), (264, 267, 262, 259), (267, 266, 261, 262), (266, 265, 260, 261), (265, 263, 258, 260), (269, 272, 267, 264), (272, 271, 266, 267), (271, 270, 265, 266), (270, 268, 263, 265), (113, 115, 272, 269), (115, 116, 271, 272), (116, 117, 270, 271), (117, 114, 268, 270), (113, 112, 111, 119), (276, 277, 275), (274, 273, 275, 277), (49, 274, 277, 276), (349, 300, 314), (48, 279, 288, 289), (8, 26, 312, 311), (6, 286, 7), (26, 310, 312), (16, 7, 279, 280), (342, 347, 298, 292), (343, 342, 292, 296), (287, 486, 286), (285, 303, 369, 356), (345, 343, 296), (287, 291, 362, 358), (351, 302, 300, 349), (299, 293, 363, 367), (284, 285, 356, 355), (345, 296, 302, 351), (295, 294, 364, 365), (286, 359, 485), (289, 359, 489), (289, 293, 310), (474, 476, 283, 282), (478, 479, 284, 291), (18, 8, 311, 309), (480, 477, 281, 285), (479, 480, 285, 284), (48, 27, 278), (483, 481, 298, 347), (292, 298, 307), (298, 481, 304, 307), (314, 308, 315), (300, 302, 308), (296, 292, 306), (302, 296, 306, 308), (309, 311, 294, 295), (311, 312, 299, 294), (309, 313, 18), (312, 310, 293, 299), (305, 315, 304), (17, 314, 315, 305), (319, 332, 339, 321), (306, 320, 308), (321, 316, 292), (315, 319, 307), (320, 322, 315), (323, 335, 340, 338), (292, 317, 318, 306), (292, 316, 317), (324, 334, 335, 323), (320, 327, 329, 322), (325, 328, 327), (329, 327, 328, 325, 324, 323, 338, 326), (325, 337, 334, 324), (322, 329, 326, 319), (318, 325, 327, 320), (326, 336, 332, 319), (330, 334, 337, 333), (331, 335, 334, 330), (339, 340, 335, 331), (317, 330, 333, 318), (316, 331, 330, 317), (338, 340, 336, 326), (318, 333, 337, 325), (321, 339, 331, 316), (332, 336, 340, 339), (476, 482, 348, 283), (482, 483, 347, 348), (346, 487, 285), (346, 345, 351, 352), (352, 295, 488), (352, 351, 349, 350), (285, 281, 344, 346), (346, 344, 343, 345), (281, 282, 341, 344), (344, 341, 342, 343), (282, 283, 348, 341), (341, 348, 347, 342), (356, 369, 378, 297), (364, 367, 377, 375), (359, 357, 290, 371), (358, 362, 373, 370), (367, 363, 374, 377), (360, 359, 371, 372), (369, 365, 376, 378), (365, 364, 375, 376), (294, 299, 367, 364), (291, 284, 355, 362), (303, 295, 365, 369), (293, 360, 363), (375, 377, 388, 385), (371, 290, 361, 380), (370, 373, 383, 379), (377, 374, 384, 388), (372, 371, 380, 381), (378, 376, 386, 390), (376, 375, 385, 386), (290, 370, 379, 361), (355, 356, 297, 301), (362, 355, 301, 373), (363, 360, 372, 374), (357, 358, 370, 290), (386, 385, 397, 398), (384, 389, 401, 396), (383, 368, 392, 395), (368, 366, 391, 392), (366, 390, 402, 391), (385, 388, 400, 397), (297, 378, 390, 366), (301, 297, 366, 368), (373, 301, 368, 383), (374, 372, 381, 384), (380, 361, 381), (379, 389, 361), (381, 361, 389), (384, 381, 389), (391, 402, 412, 387), (400, 396, 406, 410), (402, 398, 408, 412), (398, 397, 407, 408), (401, 393, 403, 411), (396, 401, 411, 406), (390, 386, 398, 402), (388, 384, 396, 400), (389, 379, 393, 401), (379, 383, 395, 393), (387, 412, 422, 394), (410, 406, 416, 420), (412, 408, 418, 422), (408, 407, 417, 418), (411, 403, 413, 421), (406, 411, 421, 416), (393, 395, 405, 403), (392, 391, 387, 382), (397, 400, 410, 407), (395, 392, 382, 405), (413, 415, 425, 423), (394, 422, 432, 409), (420, 416, 426, 430), (422, 418, 428, 432), (418, 417, 427, 428), (421, 413, 423, 431), (403, 405, 415, 413), (382, 387, 394, 399), (407, 410, 420, 417), (405, 382, 399, 415), (404, 409, 414, 419), (423, 425, 435, 433), (409, 432, 442, 414), (430, 426, 436, 440), (432, 428, 438, 442), (428, 427, 437, 438), (399, 394, 409, 404), (417, 420, 430, 427), (415, 399, 404, 425), (416, 421, 431, 426), (435, 419, 424, 445), (437, 440, 450, 447), (419, 414, 429, 424), (433, 435, 445, 443), (414, 442, 452, 429), (440, 436, 446, 450), (427, 430, 440, 437), (425, 404, 419, 435), (426, 431, 441, 436), (431, 423, 433, 441), (446, 451, 459, 455), (445, 424, 439, 454), (447, 450, 458, 456), (424, 429, 434, 439), (443, 445, 454, 453), (429, 452, 460, 434), (436, 441, 451, 446), (441, 433, 443, 451), (438, 437, 447, 448), (442, 438, 448, 452), (457, 456, 465, 466), (459, 453, 461, 469), (455, 459, 469, 464), (454, 439, 444, 463), (456, 458, 468, 465), (439, 434, 449, 444), (451, 443, 453, 459), (448, 447, 456, 457), (452, 448, 457, 460), (450, 446, 455, 458), (462, 467, 465, 468), (467, 470, 466, 465), (469, 462, 468, 464), (461, 463, 462, 469), (444, 449, 470, 467), (463, 444, 467, 462), (460, 457, 466, 470), (458, 455, 464, 468), (434, 460, 470, 449), (453, 454, 463, 461), (309, 295, 350), (57, 68, 52), (70, 68, 57), (29, 471, 25), (14, 25, 471), (47, 14, 471), (472, 473, 47), (49, 47, 473), (274, 49, 273), (292, 307, 321), (307, 319, 321), (314, 17, 313), (313, 349, 314), (314, 300, 308), (315, 322, 319), (306, 318, 320), (350, 349, 313), (313, 309, 350), (308, 320, 315), (286, 486, 359), (288, 286, 485), (310, 27, 48), (48, 289, 310), (475, 287, 286), (353, 354, 483, 482), (484, 353, 482, 476), (354, 304, 481, 483), (23, 5, 480, 479), (5, 46, 477, 480), (22, 23, 479, 478), (4, 1, 476, 474), (46, 4, 474, 477), (6, 22, 478, 475), (346, 352, 488, 487), (352, 350, 295), (1, 484, 476), (289, 485, 359), (289, 288, 485), (357, 486, 287, 358), (359, 486, 357), (293, 489, 360), (6, 475, 286), (487, 488, 303), (285, 487, 303), (488, 295, 303), (489, 293, 289), (489, 359, 360), (310, 26, 27), (492, 490, 76), (491, 492, 76), (13, 39, 490), (39, 78, 490), (315, 307, 304)])
me_cube.polygons.foreach_set('material_index', [5, 5, 5, 5, 5, 5, 5, 5, 3, 3, 5, 5, 5, 5, 5, 5, 5, 5, 5, 5, 5, 5, 5, 5, 5, 5, 5, 5, 5, 5, 5, 5, 5, 5, 5, 5, 5, 5, 5, 5, 5, 5, 5, 5, 5, 5, 5, 5, 5, 5, 5, 5, 5, 5, 5, 5, 5, 5, 5, 5, 5, 5, 4, 4, 4, 4, 4, 4, 4, 4, 4, 4, 4, 4, 4, 4, 4, 4, 0, 4, 4, 4, 4, 4, 4, 4, 4, 4, 4, 4, 4, 4, 4, 4, 4, 4, 4, 4, 4, 4, 4, 4, 4, 4, 4, 4, 4, 4, 4, 4, 4, 4, 4, 4, 4, 4, 4, 4, 4, 4, 4, 4, 4, 4, 4, 4, 4, 4, 4, 4, 4, 4, 4, 4, 4, 4, 4, 4, 4, 4, 4, 4, 4, 4, 4, 4, 4, 4, 4, 4, 4, 4, 4, 4, 4, 4, 4, 4, 4, 4, 4, 4, 4, 4, 4, 4, 4, 4, 4, 4, 4, 4, 4, 4, 4, 4, 4, 4, 4, 4, 4, 4, 4, 4, 4, 4, 4, 4, 4, 4, 4, 4, 4, 4, 4, 4, 4, 4, 4, 4, 4, 4, 4, 4, 4, 4, 4, 4, 4, 4, 4, 4, 4, 4, 4, 4, 4, 4, 4, 4, 4, 4, 4, 4, 6, 6, 6, 3, 5, 3, 5, 3, 5, 3, 3, 3, 5, 3, 5, 3, 5, 5, 3, 5, 3, 3, 3, 3, 3, 3, 3, 3, 5, 3, 1, 1, 1, 3, 3, 3, 3, 3, 3, 3, 1, 1, 2, 1, 1, 1, 1, 2, 1, 1, 2, 2, 2, 2, 2, 2, 2, 2, 2, 2, 2, 2, 2, 2, 2, 2, 2, 3, 3, 3, 3, 3, 3, 3, 3, 3, 3, 3, 3, 5, 5, 5, 5, 5, 5, 5, 5, 5, 5, 5, 5, 5, 5, 5, 5, 5, 5, 5, 5, 5, 5, 5, 5, 5, 5, 5, 5, 5, 5, 5, 5, 5, 5, 5, 5, 5, 5, 5, 5, 5, 5, 5, 5, 5, 5, 5, 5, 5, 5, 5, 5, 5, 5, 5, 5, 5, 5, 5, 5, 5, 5, 5, 5, 5, 5, 5, 5, 5, 5, 5, 5, 5, 5, 5, 5, 5, 5, 5, 5, 5, 5, 5, 5, 5, 5, 5, 5, 5, 5, 5, 5, 5, 5, 5, 5, 5, 5, 5, 5, 5, 5, 5, 5, 5, 5, 5, 5, 5, 5, 5, 5, 5, 5, 5, 5, 5, 5, 3, 5, 5, 5, 5, 5, 5, 5, 6, 1, 1, 3, 3, 3, 1, 1, 3, 3, 1, 3, 5, 5, 5, 3, 3, 3, 3, 5, 5, 5, 5, 5, 5, 3, 3, 5, 3, 5, 5, 5, 5, 5, 5, 5, 5, 3, 5, 5, 6, 6, 5, 5, 1])
_uv = me_cube.uv_layers.new(name='UVMap')
_uv.uv.foreach_set('vector', [0.9336, 0.6486, 0.918, 0.6471, 0.9036, 0.5545, 0.9336, 0.5454, 0.9322, 0.5819, 0.7628, 0.8378, 0.7965, 0.811, 0.7965, 0.8984, 0.7501, 0.8825, 0.3668, 0.8904, 0.3813, 0.8795, 0.3813, 0.9565, 0.3498, 0.9571, 0.3602, 0.9082, 0.9196, 0.8857, 0.9196, 0.8857, 0.9196, 0.9553, 0.8848, 0.9226, 0.8993, 0.3319, 0.926, 0.2529, 0.926, 0.3687, 0.6028, 0.9059, 0.6016, 0.8556, 0.651, 0.8442, 0.6398, 0.9059, 0.1198, 0.7263, 0.1157, 0.6107, 0.1944, 0.6198, 0.1944, 0.7455, 0.4673, 0.8931, 0.4816, 0.9708, 0.4513, 0.9708, 0.3486, 0.7669, 0.3227, 0.7632, 0.3227, 0.7186, 0.3486, 0.7222, 0.5842, 0.9396, 0.5882, 0.8448, 0.6218, 0.8583, 0.6218, 0.9608, 0.7807, 0.4117, 0.7807, 0.5269, 0.7312, 0.5038, 0.7327, 0.4609, 0.8659, 0.5548, 0.9034, 0.5294, 0.9034, 0.6225, 0.8654, 0.6347, 0.6055, 0.159, 0.6241, 0.16, 0.6241, 0.2377, 0.6057, 0.2367, 0.5775, 0.9794, 0.5605, 0.9791, 0.5644, 0.934, 0.5775, 0.9224, 0.8848, 0.9865, 0.8646, 0.986, 0.8641, 0.9026, 0.8848, 0.8935, 0.4511, 0.933, 0.415, 0.9323, 0.4147, 0.8546, 0.4511, 0.8496, 0.5425, 0.6943, 0.5797, 0.6927, 0.5797, 0.8334, 0.5377, 0.8416, 0.9185, 0.7759, 0.8817, 0.7759, 0.8813, 0.7091, 0.9005, 0.702, 0.9128, 0.6902, 0.9185, 0.6699, 0.7746, 0.8984, 0.792, 0.9465, 0.7501, 0.9465, 0.8499, 0.009201, 0.8858, 0.0, 0.8858, 0.1209, 0.8499, 0.1221, 0.1944, 0.8642, 0.2304, 0.8642, 0.2306, 0.9419, 0.1944, 0.9419, 0.9496, 0.6783, 0.9699, 0.6699, 0.9699, 0.7828, 0.9499, 0.7839, 0.992, 0.4464, 0.9717, 0.4464, 0.9717, 0.3687, 0.992, 0.3687, 0.7283, 0.3923, 0.6537, 0.4104, 0.6535, 0.3251, 0.6834, 0.2862, 0.7283, 0.267, 0.08257, 0.6345, 0.08473, 0.5855, 0.1061, 0.6034, 0.1125, 0.6345, 0.9574, 0.03918, 0.9761, 0.03327, 0.9761, 0.1587, 0.9574, 0.1601, 0.631, 0.9059, 0.6498, 0.9059, 0.6498, 0.9364, 0.6498, 0.9836, 0.6311, 0.9836, 0.8435, 0.7945, 0.8848, 0.7879, 0.8848, 0.8935, 0.8468, 0.8873, 0.6923, 0.536, 0.6535, 0.536, 0.6535, 0.4584, 0.6923, 0.435, 0.7501, 0.8011, 0.6855, 0.703, 0.7501, 0.6699, 0.5377, 0.4733, 0.6535, 0.4117, 0.6535, 0.536, 0.5377, 0.536, 0.7677, 0.2541, 0.7138, 0.2518, 0.6965, 0.1971, 0.7677, 0.163, 0.877, 0.2503, 0.8258, 0.2134, 0.877, 0.163, 0.6965, 0.03216, 0.7593, 0.0, 0.7593, 0.0901, 0.7214, 0.163, 0.7312, 0.536, 0.6923, 0.536, 0.6923, 0.435, 0.7312, 0.4117, 0.4513, 0.8161, 0.498, 0.8007, 0.498, 0.8931, 0.4612, 0.8871, 0.539, 0.8669, 0.5763, 0.8416, 0.5763, 0.9214, 0.5377, 0.9224, 0.3498, 0.3899, 0.4677, 0.3851, 0.4677, 0.535, 0.3521, 0.4493, 0.8848, 0.7966, 0.9228, 0.7879, 0.9228, 0.8857, 0.8854, 0.8846, 0.2653, 0.9626, 0.2706, 0.9423, 0.2828, 0.9302, 0.3018, 0.9229, 0.3018, 0.9599, 0.4305, 0.1508, 0.4466, 0.1527, 0.4466, 0.173, 0.4322, 0.1718, 0.5746, 0.2651, 0.5657, 0.2594, 0.5655, 0.2554, 0.5746, 0.2554, 0.1941, 0.9224, 0.1941, 0.9588, 0.1604, 0.9683, 0.1612, 0.9482, 0.1724, 0.9272, 0.1828, 0.9225, 0.125, 0.9566, 0.1157, 0.9259, 0.1329, 0.9131, 0.1551, 0.9304, 0.1551, 0.9615, 0.6855, 0.6227, 0.7343, 0.6177, 0.7479, 0.5931, 0.7325, 0.5781, 0.7629, 0.536, 0.7629, 0.6699, 0.7453, 0.6699, 0.6855, 0.6699, 0.9588, 0.02992, 0.9372, 0.02937, 0.9374, 0.01217, 0.9588, 0.0, 0.8331, 0.9256, 0.8348, 0.9745, 0.8051, 0.9745, 0.8112, 0.9425, 0.8689, 0.6392, 0.897, 0.6386, 0.897, 0.6685, 0.869, 0.6564, 0.8689, 0.6386, 0.8689, 0.669, 0.841, 0.669, 0.841, 0.6386, 0.2569, 0.3693, 0.2594, 0.3661, 0.2594, 0.3832, 0.2575, 0.38, 0.2577, 0.332, 0.2604, 0.3283, 0.2604, 0.352, 0.2578, 0.3471, 0.1099, 0.3567, 0.1139, 0.3528, 0.1139, 0.369, 0.1102, 0.3673, 0.2569, 0.3532, 0.2604, 0.352, 0.2604, 0.3661, 0.257, 0.3629, 0.1102, 0.3703, 0.1139, 0.369, 0.1139, 0.3765, 0.1099, 0.3757, 0.7932, 0.1591, 0.7831, 0.155, 0.7832, 0.1475, 0.7932, 0.144, 0.5482, 0.266, 0.5386, 0.2635, 0.5381, 0.2594, 0.5482, 0.2554, 0.5482, 0.2554, 0.5572, 0.2565, 0.5572, 0.2619, 0.5482, 0.2661, 0.9028, 0.4622, 0.9028, 0.5193, 0.8941, 0.5121, 0.3468, 0.9212, 0.3093, 0.8787, 0.3453, 0.827, 0.3468, 0.8269, 0.1039, 0.9143, 0.1039, 0.9773, 0.0742, 0.9379, 0.6016, 0.9543, 0.631, 0.9059, 0.631, 0.9671, 0.6187, 0.9707, 0.9983, 0.8516, 0.979, 0.8062, 0.9942, 0.7879, 0.9983, 0.8014, 0.9079, 0.4918, 0.9447, 0.4918, 0.9447, 0.5551, 0.9072, 0.5551, 0.9374, 0.5739, 0.9743, 0.5739, 0.9743, 0.6372, 0.9393, 0.6372, 0.541, 0.9504, 0.506, 0.9504, 0.506, 0.8871, 0.5429, 0.8871, 0.9958, 0.2336, 0.9719, 0.2336, 0.9719, 0.1703, 1.0, 0.1703, 0.9727, 0.7164, 0.9407, 0.7164, 0.9407, 0.6531, 0.9688, 0.6531, 0.6272, 0.8719, 0.6437, 0.8719, 0.6437, 0.9352, 0.6262, 0.9352, 0.8697, 0.4918, 0.9072, 0.4918, 0.9072, 0.5551, 0.8703, 0.5551, 0.9767, 0.4918, 0.9968, 0.4918, 0.9968, 0.5551, 0.9729, 0.5551, 0.9702, 0.7907, 0.9383, 0.7907, 0.9383, 0.7274, 0.9732, 0.7274, 0.9907, 0.7907, 0.9732, 0.7907, 0.9732, 0.7274, 0.9897, 0.7274, 0.9374, 0.4226, 0.9724, 0.4226, 0.9724, 0.4858, 0.9404, 0.4858, 0.4539, 0.9409, 0.4364, 0.9409, 0.4364, 0.8777, 0.4566, 0.8777, 0.827, 0.2439, 0.8639, 0.2439, 0.8639, 0.3072, 0.8264, 0.3072, 0.8153, 0.8719, 0.8355, 0.8719, 0.8355, 0.9352, 0.818, 0.9352, 0.9435, 0.07832, 0.9716, 0.07832, 0.9716, 0.1416, 0.9397, 0.1416, 0.9742, 0.8218, 0.9907, 0.8218, 0.9907, 0.8851, 0.9732, 0.8851, 0.0, 0.0, 0.0, 0.0, 0.0, 0.0, 0.0, 0.0, 0.0, 0.0, 0.0, 0.0, 0.0, 0.0, 0.0, 0.0, 0.0, 0.0, 0.0, 0.0, 0.0, 0.0, 0.0, 0.0, 0.0, 0.0, 0.0, 0.0, 0.0, 0.0, 0.0, 0.0, 0.0, 0.0, 0.0, 0.0, 0.0, 0.0, 0.0, 0.0, 0.0, 0.0, 0.0, 0.0, 0.0, 0.0, 0.0, 0.0, 0.0, 0.0, 0.0, 0.0, 0.0, 0.0, 0.0, 0.0, 0.0, 0.0, 0.0, 0.0, 0.0, 0.0, 0.0, 0.0, 0.9966, 0.7164, 0.9727, 0.7164, 0.9727, 0.6531, 0.9928, 0.6531, 0.9709, 0.9484, 0.9359, 0.9484, 0.9359, 0.8851, 0.9728, 0.8851, 0.9398, 0.2422, 0.9717, 0.2422, 0.9717, 0.3054, 0.9436, 0.3054, 0.9743, 0.5739, 0.9917, 0.5739, 0.9917, 0.6372, 0.9753, 0.6372, 0.9758, 0.07832, 0.9998, 0.07832, 0.9998, 0.1416, 0.9716, 0.1416, 0.9745, 0.06327, 0.9395, 0.06327, 0.9395, 0.0, 0.9715, 1.192e-07, 0.9999, 0.3054, 0.9717, 0.3054, 0.9717, 0.2422, 0.9957, 0.2422, 0.9702, 0.8851, 0.9383, 0.8851, 0.9383, 0.8218, 0.9732, 0.8218, 0.3868, 0.9481, 0.3667, 0.9481, 0.3667, 0.8848, 0.3841, 0.8848, 0.9766, 0.8851, 0.9968, 0.8851, 0.9968, 0.9484, 0.9728, 0.9484, 0.9447, 0.4918, 0.9729, 0.4918, 0.9729, 0.5551, 0.9489, 0.5551, 0.0717, 0.5259, 0.03655, 0.4733, 0.01234, 0.4149, 1.192e-07, 0.3528, 0.0, 0.2896, 0.01234, 0.2275, 0.03656, 0.169, 0.07171, 0.1164, 0.1164, 0.07171, 0.169, 0.03656, 0.2275, 0.01234, 0.2896, 0.0, 0.3528, 2.384e-07, 0.4149, 0.01234, 0.4733, 0.03656, 0.5259, 0.07171, 0.5707, 0.1164, 0.6058, 0.169, 0.63, 0.2275, 0.6424, 0.2896, 0.6424, 0.3528, 0.63, 0.4149, 0.6058, 0.4733, 0.5707, 0.5259, 0.5259, 0.5707, 0.4733, 0.6058, 0.4149, 0.63, 0.3528, 0.6424, 0.2896, 0.6424, 0.2275, 0.63, 0.169, 0.6058, 0.1164, 0.5707, 0.9438, 0.1703, 0.9719, 0.1703, 0.9719, 0.2336, 0.9399, 0.2336, 0.9374, 0.3129, 0.9743, 0.3129, 0.9743, 0.3761, 0.9393, 0.3761, 0.9724, 0.4226, 0.9964, 0.4226, 0.9964, 0.4858, 0.9762, 0.4858, 0.5456, 0.8871, 0.5631, 0.8871, 0.5631, 0.9504, 0.5429, 0.9504, 0.7689, 0.6383, 0.7719, 0.567, 0.8315, 0.5672, 0.8321, 0.6383, 0.8812, 0.7164, 0.8882, 0.6446, 0.9371, 0.6447, 0.9407, 0.7164, 0.3868, 0.9574, 0.3969, 0.8848, 0.4299, 0.8849, 0.4358, 0.9574, 0.0, 0.0, 0.0, 0.0, 0.0, 0.0, 0.0, 0.0, 0.7689, 0.395, 0.7725, 0.323, 0.8322, 0.3222, 0.8322, 0.3936, 0.8802, 0.2336, 0.8902, 0.1611, 0.9396, 0.1615, 0.9399, 0.2336, 0.1289, 0.9581, 0.1425, 0.8847, 0.1767, 0.8848, 0.1784, 0.9581, 0.0, 0.0, 0.0, 0.0, 0.0, 0.0, 0.0, 0.0, 0.764, 0.8006, 0.7674, 0.7274, 0.8273, 0.7254, 0.8273, 0.7975, 0.2554, 0.8777, 0.265, 0.8036, 0.3153, 0.8025, 0.3153, 0.8757, 0.2554, 0.9533, 0.2698, 0.8782, 0.3058, 0.8777, 0.3058, 0.9523, 0.0, 0.0, 0.0, 0.0, 0.0, 0.0, 0.0, 0.0, 0.7056, 0.6446, 0.7087, 0.5698, 0.7689, 0.567, 0.7689, 0.6403, 0.766, 0.1611, 0.7748, 0.08524, 0.8261, 0.08312, 0.8261, 0.1578, 0.887, 0.8062, 0.9002, 0.7289, 0.9383, 0.7274, 0.9383, 0.8039, 0.0, 0.0, 0.0, 0.0, 0.0, 0.0, 0.0, 0.0, 0.1265, 0.7219, 0.1293, 0.6454, 0.1897, 0.6424, 0.1897, 0.7172, 0.7057, 0.1611, 0.7138, 0.08342, 0.766, 0.0811, 0.766, 0.1575, 0.506, 0.8871, 0.5182, 0.8076, 0.5583, 0.806, 0.5583, 0.8845, 0.0, 0.0, 0.0, 0.0, 0.0, 0.0, 0.0, 0.0, 0.6424, 0.6446, 0.645, 0.5666, 0.7056, 0.564, 0.7056, 0.6405, 0.3162, 0.8027, 0.3238, 0.7235, 0.3768, 0.7218, 0.3768, 0.7999, 0.8322, 0.395, 0.8435, 0.314, 0.8852, 0.3129, 0.8852, 0.3932, 0.0, 0.0, 0.0, 0.0, 0.0, 0.0, 0.0, 0.0, 0.6424, 0.1611, 0.6449, 0.08212, 0.7057, 0.08056, 0.7057, 0.1586, 0.1922, 0.8026, 0.1993, 0.7223, 0.2529, 0.7219, 0.2529, 0.8015, 0.3162, 0.8848, 0.3269, 0.8027, 0.3698, 0.8029, 0.3698, 0.8847, 0.0, 0.0, 0.0, 0.0, 0.0, 0.0, 0.0, 0.0, 0.3162, 0.7218, 0.3187, 0.6424, 0.3795, 0.6424, 0.3795, 0.7215, 0.7032, 0.7254, 0.7085, 0.6446, 0.7623, 0.6448, 0.764, 0.7254, 0.8264, 0.2439, 0.8335, 0.1611, 0.877, 0.1612, 0.8802, 0.2439, 0.0, 0.0, 0.0, 0.0, 0.0, 0.0, 0.0, 0.0, 0.3162, 0.6427, 0.3162, 0.7217, 0.2554, 0.7218, 0.2529, 0.6424, 0.506, 0.7232, 0.5077, 0.6426, 0.5616, 0.6424, 0.5669, 0.7232, 0.8261, 0.1611, 0.8294, 0.0784, 0.8728, 0.07832, 0.88, 0.1611, 0.0, 0.0, 0.0, 0.0, 0.0, 0.0, 0.0, 0.0, 0.7057, 0.2443, 0.7057, 0.3222, 0.6449, 0.3207, 0.6424, 0.2417, 0.506, 0.7229, 0.506, 0.8025, 0.4524, 0.8021, 0.4453, 0.7218, 0.1825, 0.8027, 0.1825, 0.8846, 0.1397, 0.8847, 0.1289, 0.8026, 0.0, 0.0, 0.0, 0.0, 0.0, 0.0, 0.0, 0.0, 0.7056, 0.3263, 0.7056, 0.4028, 0.645, 0.4002, 0.6424, 0.3222, 0.4428, 0.7246, 0.4428, 0.8027, 0.3897, 0.801, 0.3822, 0.7218, 0.764, 0.8052, 0.764, 0.8855, 0.7223, 0.8845, 0.711, 0.8034, 0.0, 0.0, 0.0, 0.0, 0.0, 0.0, 0.0, 0.0, 0.06323, 0.647, 0.06323, 0.7219, 0.002844, 0.7188, 0.0, 0.6424, 0.06036, 0.7255, 0.06036, 0.8019, 0.008116, 0.7996, 0.0, 0.7219, 0.9374, 0.4073, 0.9374, 0.4858, 0.8973, 0.4842, 0.8852, 0.4047, 0.0, 0.0, 0.0, 0.0, 0.0, 0.0, 0.0, 0.0, 0.7689, 0.4041, 0.7689, 0.4775, 0.7087, 0.4747, 0.7056, 0.3999, 0.8261, 0.2454, 0.8261, 0.3201, 0.7748, 0.318, 0.766, 0.2421, 0.9383, 0.8086, 0.9383, 0.8851, 0.9002, 0.8836, 0.887, 0.8062, 0.0, 0.0, 0.0, 0.0, 0.0, 0.0, 0.0, 0.0, 0.8273, 0.6477, 0.8273, 0.7198, 0.7674, 0.7179, 0.764, 0.6446, 0.1231, 0.8039, 0.1231, 0.8771, 0.07282, 0.876, 0.06323, 0.8019, 0.9395, 0.001051, 0.9395, 0.07568, 0.9036, 0.07514, 0.8892, 0.0, 0.0, 0.0, 0.0, 0.0, 0.0, 0.0, 0.0, 0.0, 0.8322, 0.4838, 0.8322, 0.5551, 0.7725, 0.5544, 0.7689, 0.4823, 0.8295, 0.07249, 0.8298, 0.0003448, 0.8793, 0.0, 0.8892, 0.07249, 0.8375, 0.9521, 0.8393, 0.8789, 0.8734, 0.8787, 0.887, 0.9521, 0.0, 0.0, 0.0, 0.0, 0.0, 0.0, 0.0, 0.0, 0.6399, 0.8719, 0.6406, 0.8009, 0.7002, 0.8006, 0.7032, 0.8719, 0.5644, 0.9415, 0.568, 0.8698, 0.617, 0.8697, 0.624, 0.9415, 0.887, 0.9577, 0.8928, 0.8851, 0.9259, 0.8851, 0.9359, 0.9577, 0.0, 0.0, 0.0, 0.0, 0.0, 0.0, 0.0, 0.0, 0.764, 0.8719, 0.7671, 0.8006, 0.8266, 0.8009, 0.8273, 0.8719, 0.6437, 0.9437, 0.6507, 0.8719, 0.6996, 0.872, 0.7032, 0.9437, 0.711, 0.9581, 0.721, 0.8855, 0.7541, 0.8856, 0.7599, 0.9581, 0.0, 0.0, 0.0, 0.0, 0.0, 0.0, 0.0, 0.0, 0.7689, 0.4775, 0.7725, 0.4054, 0.8322, 0.4047, 0.8322, 0.4761, 0.8273, 0.7999, 0.8372, 0.7274, 0.8867, 0.7277, 0.887, 0.7999, 0.4566, 0.951, 0.4702, 0.8777, 0.5043, 0.8778, 0.506, 0.951, 0.0, 0.0, 0.0, 0.0, 0.0, 0.0, 0.0, 0.0, 0.5644, 0.7984, 0.5678, 0.7252, 0.6277, 0.7232, 0.6277, 0.7953, 0.0004601, 0.8771, 0.01005, 0.803, 0.06036, 0.8019, 0.06036, 0.8751, 0.06323, 0.9528, 0.07758, 0.8776, 0.1135, 0.8771, 0.1135, 0.9517, 0.0, 0.0, 0.0, 0.0, 0.0, 0.0, 0.0, 0.0, 0.7056, 0.3999, 0.7087, 0.3251, 0.7689, 0.3222, 0.7689, 0.3956, 0.7662, 0.2391, 0.7751, 0.1632, 0.8264, 0.1611, 0.8264, 0.2358, 0.764, 0.9508, 0.7772, 0.8734, 0.8153, 0.8719, 0.8153, 0.9484, 0.0, 0.0, 0.0, 0.0, 0.0, 0.0, 0.0, 0.0, 0.06323, 0.7219, 0.06608, 0.6454, 0.1265, 0.6424, 0.1265, 0.7172, 0.06323, 0.8019, 0.07135, 0.7242, 0.1236, 0.7219, 0.1236, 0.7983, 0.8852, 0.394, 0.8973, 0.3145, 0.9374, 0.3129, 0.9374, 0.3914, 0.0, 0.0, 0.0, 0.0, 0.0, 0.0, 0.0, 0.0, 0.6424, 0.4834, 0.645, 0.4055, 0.7056, 0.4028, 0.7056, 0.4793, 0.7057, 0.08097, 0.7132, 0.001722, 0.7662, 0.0, 0.7662, 0.07813, 0.8321, 0.6383, 0.8434, 0.5572, 0.8852, 0.5561, 0.8852, 0.6365, 0.0, 0.0, 0.0, 0.0, 0.0, 0.0, 0.0, 0.0, 0.6424, 0.08056, 0.6449, 0.001556, 0.7057, 0.0, 0.7057, 0.07799, 0.2554, 0.8025, 0.2626, 0.7222, 0.3162, 0.7218, 0.3162, 0.8014, 0.1922, 0.8847, 0.2029, 0.8026, 0.2458, 0.8028, 0.2458, 0.8846, 0.0, 0.0, 0.0, 0.0, 0.0, 0.0, 0.0, 0.0, 0.4428, 0.7218, 0.4452, 0.6424, 0.506, 0.6424, 0.506, 0.7215, 0.5669, 0.7232, 0.5721, 0.6424, 0.626, 0.6426, 0.6277, 0.7232, 0.506, 0.806, 0.5132, 0.7232, 0.5566, 0.7233, 0.5599, 0.806, 0.0, 0.0, 0.0, 0.0, 0.0, 0.0, 0.0, 0.0, 0.4428, 0.6427, 0.4428, 0.7217, 0.3819, 0.7218, 0.3795, 0.6424, 0.6424, 0.7254, 0.6441, 0.6448, 0.6979, 0.6446, 0.7032, 0.7254, 0.8273, 0.7274, 0.8306, 0.6447, 0.874, 0.6446, 0.8812, 0.7274, 0.0, 0.0, 0.0, 0.0, 0.0, 0.0, 0.0, 0.0, 0.7057, 0.1637, 0.7057, 0.2417, 0.6449, 0.2401, 0.6424, 0.1611, 0.1897, 0.723, 0.1897, 0.8026, 0.1361, 0.8022, 0.1289, 0.7219, 0.4358, 0.8029, 0.4358, 0.8847, 0.3929, 0.8848, 0.3822, 0.8027, 0.0, 0.0, 0.0, 0.0, 0.0, 0.0, 0.0, 0.0, 0.7056, 0.4875, 0.7056, 0.564, 0.645, 0.5614, 0.6424, 0.4834, 0.7662, 0.164, 0.7662, 0.2421, 0.7132, 0.2404, 0.7057, 0.1611, 0.8852, 0.4065, 0.8852, 0.4869, 0.8435, 0.4858, 0.8322, 0.4047, 0.0, 0.0, 0.0, 0.0, 0.0, 0.0, 0.0, 0.0, 0.2529, 0.647, 0.2529, 0.7219, 0.1925, 0.7188, 0.1897, 0.6424, 0.766, 0.2457, 0.766, 0.3221, 0.7138, 0.3198, 0.7057, 0.2421, 0.9374, 0.5587, 0.9374, 0.6372, 0.8973, 0.6356, 0.8852, 0.5561, 0.0, 0.0, 0.0, 0.0, 0.0, 0.0, 0.0, 0.0, 0.7689, 0.4818, 0.7689, 0.5551, 0.7087, 0.5523, 0.7056, 0.4775, 0.764, 0.7287, 0.764, 0.8034, 0.7127, 0.8013, 0.7039, 0.7254, 0.887, 0.8022, 0.887, 0.8787, 0.8489, 0.8773, 0.8357, 0.7999, 0.0, 0.0, 0.0, 0.0, 0.0, 0.0, 0.0, 0.0, 0.7032, 0.7285, 0.7032, 0.8006, 0.6433, 0.7987, 0.6399, 0.7254, 0.506, 0.8045, 0.506, 0.8777, 0.4557, 0.8766, 0.4461, 0.8025, 0.06323, 0.8781, 0.06323, 0.9527, 0.02727, 0.9522, 0.01292, 0.8771, 0.0, 0.0, 0.0, 0.0, 0.0, 0.0, 0.0, 0.0, 0.8295, 0.001412, 0.8295, 0.07276, 0.7698, 0.07204, 0.7662, 0.0, 0.88, 0.1508, 0.8803, 0.07866, 0.9297, 0.07832, 0.9397, 0.1508, 0.1922, 0.9581, 0.1939, 0.8848, 0.228, 0.8847, 0.2416, 0.9581, 0.0, 0.0, 0.0, 0.0, 0.0, 0.0, 0.0, 0.0, 0.5644, 0.8697, 0.5651, 0.7986, 0.6247, 0.7984, 0.6277, 0.8697, 0.8802, 0.3054, 0.8838, 0.2337, 0.9328, 0.2336, 0.9398, 0.3054, 0.3162, 0.9574, 0.3221, 0.8849, 0.3551, 0.8848, 0.3652, 0.9574, 0.0, 0.0, 0.0, 0.0, 0.0, 0.0, 0.0, 0.0, 0.8322, 0.4918, 0.8697, 0.4918, 0.8697, 0.5551, 0.8328, 0.5551, 0.4688, 0.0, 0.4688, 0.9517, 0.0, 0.3296, 1.0, 2.98e-07, 1.0, 0.7654, 0.9635, 0.7789, 0.9586, 0.0, 0.9586, 0.01099, 0.9586, 0.9516, 0.9173, 0.9517, 0.9215, 0.0, 0.9757, 0.7907, 0.9232, 0.7178, 0.9757, 0.5634, 0.1157, 0.3333, 0.2565, 0.3333, 0.2565, 0.3929, 0.116, 0.4777, 0.2009, 0.8689, 0.2506, 0.8678, 0.2506, 0.9497, 0.2007, 0.9406, 0.6855, 0.536, 0.6855, 0.6819, 0.6094, 0.5526, 0.05175, 0.8844, 0.05175, 0.9753, 0.02705, 0.9624, 0.8812, 0.7879, 0.8437, 0.7879, 0.8435, 0.6699, 0.8813, 0.6721, 0.756, 0.7928, 0.8329, 0.787, 0.8329, 0.8899, 0.7518, 0.9067, 0.1131, 0.7591, 0.1131, 0.8751, 0.0, 0.8844, 0.02534, 0.7525, 0.3197, 0.9763, 0.2879, 0.9073, 0.3197, 0.8678, 0.651, 0.6819, 0.651, 0.8386, 0.618, 0.8442, 0.6094, 0.7144, 0.9162, 0.2774, 0.8475, 0.2774, 0.8807, 0.1952, 0.9925, 0.111, 0.9761, 0.1003, 0.9771, 0.03327, 0.9925, 0.03885, 0.8416, 0.787, 0.7524, 0.7673, 0.7518, 0.5634, 0.8416, 0.5657, 0.9717, 0.4558, 0.99, 0.4464, 0.99, 0.5193, 0.9734, 0.5238, 0.999, 0.3423, 0.9784, 0.3342, 0.9808, 0.2816, 0.999, 0.2847, 0.2901, 0.269, 0.2007, 0.269, 0.2007, 0.0, 0.2901, 0.01879, 0.979, 0.8613, 0.9971, 0.8516, 0.9971, 0.9105, 0.9806, 0.9151, 1.0, 0.7073, 0.9757, 0.5694, 1.0, 0.5634, 0.9726, 0.7907, 0.9726, 0.9662, 0.9232, 0.7976, 0.4221, 0.6375, 0.5321, 0.5714, 0.5321, 0.7926, 0.6555, 0.962, 0.6587, 0.8448, 0.6862, 0.871, 0.6862, 0.9772, 0.7595, 0.2734, 0.7595, 0.224, 0.804, 0.2212, 0.804, 0.2707, 0.05175, 0.8851, 0.07994, 0.8844, 0.07994, 0.9561, 0.05249, 0.9511, 0.9583, 0.2101, 0.9583, 0.2725, 0.9172, 0.2593, 0.9162, 0.1952, 0.8334, 0.2684, 0.804, 0.2659, 0.804, 0.2212, 0.8334, 0.2237, 0.7128, 0.874, 0.7128, 0.964, 0.6855, 0.9079, 0.02705, 0.8844, 0.02705, 0.9935, 0.005371, 0.991, 0.0, 0.8883, 0.9465, 0.7432, 0.8664, 0.6571, 0.9465, 0.5101, 0.8209, 0.7824, 0.8209, 0.8135, 0.8209, 0.9436, 0.7007, 0.899, 0.2576, 0.3885, 0.2576, 0.6687, 0.0, 0.4629, 0.9232, 0.5634, 0.9232, 0.7673, 0.8416, 0.6918, 0.3248, 0.9068, 0.3959, 0.7924, 0.4191, 0.9068, 0.6044, 0.5487, 0.6068, 0.2798, 0.6867, 0.3296, 0.6867, 0.6232, 0.9667, 0.0, 0.9941, 0.00549, 0.9941, 0.2493, 0.9667, 0.2518, 0.5321, 0.5714, 0.5818, 0.5815, 0.5818, 0.8121, 0.5321, 0.8152, 0.7518, 0.2798, 0.7518, 0.6563, 0.6867, 0.2908, 0.9712, 0.2798, 0.9985, 0.2854, 0.9985, 0.5067, 0.9712, 0.5104, 0.9682, 0.06816, 1.0, 0.0, 1.0, 0.6407, 0.9682, 0.3098, 0.8407, 0.3103, 0.9273, 0.0578, 0.9682, 0.0, 0.7244, 0.8284, 0.724, 0.5851, 0.848, 0.4665, 0.848, 0.7323, 0.1511, 0.0, 0.2817, 0.3885, 0.0, 0.3885, 0.2646, 0.9397, 0.1756, 0.9038, 0.2646, 0.6687, 0.6897, 0.0, 0.7007, 0.51, 0.5581, 0.51, 0.7007, 0.9006, 0.5465, 0.6019, 0.7007, 0.51, 0.2118, 0.3181, 0.2056, 0.01445, 0.3283, 0.0, 0.3336, 0.2633, 0.7007, 0.7824, 0.7917, 0.5176, 0.8664, 0.5101, 0.8664, 0.7789, 0.4098, 0.7395, 0.4098, 0.9909, 0.2817, 0.9884, 0.07253, 0.4746, 0.06634, 0.171, 0.2056, 0.01445, 0.2118, 0.3181, 0.724, 0.0, 0.8379, 0.0, 0.8379, 0.4665, 0.7606, 0.4665, 0.696, 0.8391, 0.6943, 0.6574, 0.696, 0.4125, 0.4665, 0.9433, 0.0, 0.9433, 0.007764, 0.6985, 0.01652, 0.517, 0.07253, 0.4746, 0.2118, 0.3181, 0.3336, 0.2633, 0.4555, 0.2085, 0.01652, 0.517, 0.01237, 0.3136, 0.06634, 0.171, 0.07253, 0.4746, 0.5031, 0.0, 0.5804, 0.0, 0.5804, 0.7349, 0.4665, 0.5856, 0.5804, 0.4125, 0.6943, 0.4125, 0.6943, 0.8391, 0.5804, 0.8391, 0.848, 0.5568, 0.8617, 0.4665, 0.9382, 0.4781, 0.9382, 0.7215, 0.5804, 0.8391, 0.6577, 0.8391, 0.6577, 0.9916, 0.5804, 0.9916, 0.848, 0.7215, 0.9253, 0.7215, 0.9253, 0.931, 0.848, 0.931, 0.8379, 0.3178, 0.9152, 0.3178, 0.9152, 0.4413, 0.8379, 0.4413, 0.9984, 0.5532, 0.9984, 0.8132, 0.9382, 0.6732, 0.9405, 0.4665, 0.724, 0.1067, 0.724, 0.4125, 0.5804, 0.26, 0.581, 0.0, 0.3336, 0.2633, 0.3283, 0.0, 0.4536, 0.1172, 0.4555, 0.2085, 0.4665, 0.9383, 0.5031, 0.7349, 0.5804, 0.7349, 0.5804, 0.9383, 0.8379, 0.2658, 0.8381, 0.0, 0.9609, 0.01188, 0.9609, 0.3178, 0.724, 0.8284, 0.8013, 0.8284, 0.8013, 1.0, 0.724, 1.0, 0.9667, 0.002061, 0.9667, 0.1805, 0.9337, 0.1735, 0.9271, 0.0, 0.5654, 0.8212, 0.5654, 0.9569, 0.539, 0.9497, 0.5321, 0.8152, 0.6867, 0.8448, 0.5842, 0.7697, 0.6867, 0.6232, 0.4454, 0.2798, 0.2901, 0.269, 0.2901, 0.01879, 0.4454, 0.05141, 0.7418, 0.6563, 0.7418, 0.9479, 0.6867, 0.6914, 0.6006, 0.2555, 0.4471, 0.2205, 0.4454, 0.0, 0.6006, 0.02762, 0.9341, 0.2798, 0.9712, 0.332, 0.9712, 0.5385, 0.9189, 0.5008, 0.8522, 0.7673, 0.9046, 0.805, 0.9046, 0.95, 0.8416, 0.9226, 0.7554, 0.2798, 0.8366, 0.3424, 0.8366, 0.5634, 0.7518, 0.4862, 0.7634, 0.0, 0.8475, 0.07799, 0.8475, 0.2212, 0.7595, 0.1449, 0.3575, 0.5316, 0.4191, 0.6188, 0.4191, 0.7924, 0.3502, 0.7525, 0.1144, 0.7525, 0.184, 0.7914, 0.184, 0.926, 0.1131, 0.8957, 0.8328, 0.1422, 0.8151, 0.01358, 0.8499, 0.0, 0.8499, 0.1429, 0.7683, 0.9496, 0.7683, 0.9809, 0.7501, 0.9786, 0.7501, 0.9465, 0.9784, 0.216, 0.9784, 0.3558, 0.967, 0.3687, 0.9651, 0.2231, 0.4632, 0.1718, 0.447, 0.169, 0.4466, 0.1508, 0.4632, 0.1536, 0.4135, 0.1541, 0.4305, 0.1508, 0.4305, 0.169, 0.4131, 0.1724, 0.9717, 0.3806, 0.9717, 0.5345, 0.9579, 0.5286, 0.9594, 0.3687, 0.8082, 0.8237, 0.8265, 0.6713, 0.8435, 0.6699, 0.8435, 0.8357, 0.3961, 0.1539, 0.4131, 0.1508, 0.4131, 0.1692, 0.3956, 0.1725, 0.2306, 0.881, 0.2639, 0.8642, 0.2639, 0.9322, 0.2336, 0.9398, 0.7452, 0.9493, 0.7128, 0.9315, 0.7154, 0.874, 0.7452, 0.8824, 0.8337, 0.2681, 0.8337, 0.4527, 0.7918, 0.4189, 0.8004, 0.2656, 0.8455, 0.5269, 0.7807, 0.4975, 0.8455, 0.454, 0.4473, 0.1931, 0.4734, 0.1743, 0.4734, 0.3576, 0.455, 0.3436, 0.121, 0.0, 0.2107, 0.114, 0.2107, 0.3333, 0.1157, 0.2325, 0.9574, 0.2323, 0.9449, 0.2209, 0.9507, 0.0378, 0.9574, 0.03327, 0.944, 0.3798, 0.9579, 0.3687, 0.9579, 0.5678, 0.9499, 0.563, 0.1157, 0.2193, 0.004356, 0.3333, 0.0, 0.1008, 0.1157, 0.0, 0.4043, 0.0, 0.4736, 0.1508, 0.3406, 0.1508, 0.3584, 0.009943, 0.9646, 0.7984, 0.979, 0.7879, 0.979, 0.9386, 0.9705, 0.9314, 0.5109, 0.267, 0.5377, 0.3367, 0.5377, 0.5355, 0.4736, 0.4832, 0.3956, 0.1508, 0.3956, 0.1693, 0.3776, 0.1736, 0.3776, 0.1546, 0.7864, 0.9465, 0.7864, 0.9775, 0.7683, 0.9805, 0.7683, 0.9486, 0.4816, 0.9711, 0.4816, 0.8931, 0.4971, 0.9005, 0.4971, 0.9807, 0.5365, 0.9021, 0.5365, 0.9753, 0.5208, 0.9846, 0.5208, 0.9093, 0.1818, 0.8039, 0.1927, 0.8058, 0.1927, 0.8287, 0.1828, 0.827, 0.9465, 0.2465, 0.9465, 0.3687, 0.926, 0.3658, 0.926, 0.2554, 0.4033, 0.9578, 0.4033, 0.9807, 0.3813, 0.9768, 0.3813, 0.9561, 0.3497, 0.9436, 0.3376, 0.947, 0.3388, 0.9243, 0.3497, 0.9212, 0.535, 0.6724, 0.535, 0.7955, 0.514, 0.7923, 0.514, 0.6812, 0.9073, 0.9553, 0.9073, 0.9785, 0.8848, 0.9808, 0.8848, 0.9599, 0.2435, 0.6107, 0.1157, 0.5463, 0.1224, 0.4998, 0.2435, 0.4777, 0.9646, 0.9384, 0.9484, 0.9285, 0.9547, 0.7956, 0.9646, 0.7879, 0.8594, 0.4487, 0.8337, 0.4297, 0.8412, 0.2795, 0.8594, 0.2656, 0.5381, 0.1984, 0.4999, 0.267, 0.4736, 0.04951, 0.5381, 0.0, 0.3498, 0.3283, 0.2107, 0.3283, 0.3459, 0.1743, 0.4513, 0.746, 0.514, 0.6724, 0.514, 0.8007, 0.3498, 0.3283, 0.3498, 0.5332, 0.268, 0.4344, 0.0, 0.6763, 0.0742, 0.6393, 0.0742, 0.7734, 0.9372, 0.005652, 0.9372, 0.1168, 0.9115, 0.1188, 0.9115, 0.0, 0.9342, 0.6301, 0.9425, 0.629, 0.9425, 0.6552, 0.9336, 0.6564, 0.9115, 0.002501, 0.9115, 0.1306, 0.8858, 0.137, 0.8858, 0.0, 0.9491, 0.9393, 0.9591, 0.9384, 0.9591, 0.9648, 0.9484, 0.9658, 0.9696, 0.5689, 0.9696, 0.6561, 0.944, 0.6611, 0.944, 0.5678, 0.9484, 0.7937, 0.9484, 0.904, 0.9228, 0.9059, 0.9228, 0.7879, 0.944, 0.3687, 0.944, 0.5107, 0.9231, 0.5008, 0.9231, 0.3726, 0.255, 0.8387, 0.2641, 0.8408, 0.2641, 0.8632, 0.2559, 0.8613, 0.8641, 0.8935, 0.8641, 0.9901, 0.8435, 0.9824, 0.8435, 0.8952, 0.6089, 0.8105, 0.6008, 0.8115, 0.6016, 0.7894, 0.6089, 0.7885, 0.6535, 0.3864, 0.5377, 0.4117, 0.5574, 0.2799, 0.6535, 0.267, 0.8045, 0.9816, 0.7965, 0.9775, 0.7975, 0.811, 0.8045, 0.8145, 0.3406, 0.1328, 0.2107, 0.1743, 0.2294, 0.009698, 0.3406, 0.0, 0.2652, 0.7804, 0.255, 0.7773, 0.2559, 0.6107, 0.2652, 0.6142, 0.5381, 0.0, 0.6244, 0.03391, 0.6244, 0.159, 0.5498, 0.1449, 0.4473, 0.3851, 0.3498, 0.3191, 0.3647, 0.1743, 0.4473, 0.2188, 0.6087, 0.7885, 0.6014, 0.788, 0.6008, 0.7619, 0.6087, 0.7624, 0.6175, 0.2657, 0.6063, 0.264, 0.6055, 0.2377, 0.6175, 0.2395, 0.7142, 0.9505, 0.7351, 0.9493, 0.7351, 0.9756, 0.7128, 0.9769, 0.4694, 0.3847, 0.4487, 0.3838, 0.4473, 0.3576, 0.4694, 0.3585, 0.608, 0.7616, 0.6008, 0.7619, 0.6016, 0.7303, 0.608, 0.73, 0.9496, 0.6699, 0.9496, 0.7671, 0.9185, 0.764, 0.9185, 0.677, 0.6085, 0.73, 0.6008, 0.7279, 0.6016, 0.6927, 0.6085, 0.6946, 0.4511, 0.535, 0.4511, 0.6473, 0.4178, 0.6341, 0.4204, 0.5397, 0.06081, 0.819, 0.0707, 0.8206, 0.0707, 0.8564, 0.06184, 0.8549, 0.4122, 0.8795, 0.4122, 0.9561, 0.3813, 0.9499, 0.3813, 0.8813, 0.268, 0.4544, 0.2604, 0.4526, 0.2608, 0.3283, 0.268, 0.3288, 0.6848, 0.8041, 0.673, 0.8015, 0.6738, 0.6819, 0.6848, 0.6827, 0.6008, 0.867, 0.5797, 0.8598, 0.5817, 0.6927, 0.6008, 0.7004, 0.2651, 0.6029, 0.2435, 0.5991, 0.2446, 0.4777, 0.2651, 0.4786, 0.4731, 0.1736, 0.4632, 0.1736, 0.4632, 0.1508, 0.4731, 0.1508, 0.6239, 0.2605, 0.6175, 0.2605, 0.6175, 0.2377, 0.6239, 0.2377, 0.5208, 0.9021, 0.5208, 0.9891, 0.498, 0.9896, 0.498, 0.9026, 0.4151, 0.8179, 0.408, 0.818, 0.408, 0.7952, 0.4151, 0.7951, 0.6008, 0.867, 0.6008, 0.9614, 0.5781, 0.962, 0.5781, 0.8676, 0.259, 0.4545, 0.268, 0.4544, 0.268, 0.4772, 0.259, 0.4773, 0.1148, 0.946, 0.1039, 0.9477, 0.105, 0.9158, 0.1148, 0.9143, 0.8499, 0.1221, 0.8704, 0.1248, 0.8704, 0.1602, 0.852, 0.1578, 0.9438, 0.5423, 0.9231, 0.5428, 0.9253, 0.5112, 0.9438, 0.5107, 0.9449, 0.1381, 0.9449, 0.2323, 0.9141, 0.2286, 0.9128, 0.1525, 0.9857, 0.2078, 0.9671, 0.2069, 0.9574, 0.1601, 0.9857, 0.1616, 0.6693, 0.9881, 0.651, 0.9891, 0.6553, 0.9431, 0.6693, 0.9415, 0.2175, 0.9419, 0.2265, 0.9459, 0.2265, 0.9954, 0.2128, 0.9895, 0.9433, 0.5916, 0.9369, 0.5914, 0.9336, 0.5454, 0.9433, 0.5456, 0.3664, 0.794, 0.3498, 0.7089, 0.4154, 0.7107, 0.4154, 0.7951, 0.6827, 0.8504, 0.6758, 0.852, 0.673, 0.8062, 0.6827, 0.8041, 0.3406, 0.151, 0.3591, 0.1508, 0.3591, 0.1736, 0.3406, 0.1738, 0.3591, 0.1508, 0.3776, 0.1508, 0.3776, 0.1736, 0.3591, 0.1736, 0.9927, 0.6707, 0.9927, 0.7468, 0.9699, 0.746, 0.9699, 0.6699, 0.5605, 0.9227, 0.5605, 0.9913, 0.5377, 0.991, 0.5377, 0.9224, 0.7677, 0.2561, 0.7677, 0.163, 0.8258, 0.1657, 0.8258, 0.2588, 0.3376, 0.98, 0.3093, 0.9793, 0.3093, 0.9212, 0.3376, 0.9218, 1.0, 0.2078, 0.9857, 0.2077, 0.9857, 0.1495, 1.0, 0.1496, 0.6693, 0.9415, 0.6842, 0.9417, 0.6842, 0.9999, 0.6693, 0.9996, 0.2648, 0.8387, 0.255, 0.8386, 0.255, 0.7804, 0.2648, 0.7806, 0.1944, 0.8642, 0.1944, 0.7795, 0.2524, 0.7748, 0.2524, 0.8595, 0.8595, 0.4497, 0.8594, 0.3736, 0.9036, 0.3687, 0.9036, 0.4618, 0.116, 0.9087, 0.1157, 0.8401, 0.1604, 0.8293, 0.1604, 0.9131, 0.4353, 0.9335, 0.444, 0.933, 0.4457, 0.9797, 0.4147, 0.9797, 0.7647, 0.6255, 0.7629, 0.5314, 0.8128, 0.5294, 0.8128, 0.6699, 0.2617, 0.9815, 0.2306, 0.9815, 0.2499, 0.9398, 0.259, 0.9413, 0.6846, 0.8576, 0.6846, 0.9415, 0.6534, 0.9223, 0.651, 0.8671, 0.1939, 0.8293, 0.1939, 0.9224, 0.1617, 0.9089, 0.1604, 0.8483, 0.841, 0.6673, 0.8128, 0.669, 0.8214, 0.6315, 0.841, 0.6303, 0.2128, 0.9878, 0.1988, 0.9856, 0.1944, 0.946, 0.2128, 0.9419, 0.06081, 0.7807, 0.07379, 0.7734, 0.07379, 0.8139, 0.06478, 0.819, 0.3498, 0.8789, 0.3498, 0.7951, 0.408, 0.7957, 0.408, 0.8795, 0.4489, 0.7055, 0.4178, 0.707, 0.4178, 0.6489, 0.4489, 0.6473, 0.7501, 0.8106, 0.7501, 0.6699, 0.8082, 0.6703, 0.8082, 0.811, 0.1916, 0.8036, 0.1818, 0.8039, 0.1818, 0.7458, 0.1916, 0.7455, 0.979, 0.9151, 0.9973, 0.9192, 0.9973, 0.9777, 0.9797, 0.9705, 0.498, 0.8521, 0.5375, 0.8007, 0.5375, 0.9001, 0.5284, 0.9021, 0.02253, 0.9897, 0.0, 0.9755, 0.01623, 0.9225, 0.02253, 0.9291, 0.04302, 0.9254, 0.04918, 0.9225, 0.04918, 0.9769, 0.02253, 0.9767, 0.8455, 0.4923, 0.8469, 0.4821, 0.8941, 0.4622, 0.8941, 0.5269, 0.979, 0.993, 0.9602, 0.9988, 0.9602, 0.939, 0.979, 0.9386, 0.4511, 0.7089, 0.4511, 0.8496, 0.4209, 0.8233, 0.4154, 0.7241, 0.7904, 0.4517, 0.7807, 0.4504, 0.7813, 0.4119, 0.7904, 0.4117, 0.3027, 0.8382, 0.3027, 0.9229, 0.2684, 0.9046, 0.2653, 0.8536, 0.9433, 0.6283, 0.9336, 0.629, 0.9366, 0.5922, 0.9433, 0.5916, 0.4221, 0.2798, 0.4221, 0.5316, 0.2007, 0.4438, 0.7593, 0.1605, 0.7597, 0.144, 0.7718, 0.1605, 0.7831, 0.144, 0.7831, 0.158, 0.7718, 0.146, 0.1126, 0.9143, 0.0742, 0.9143, 0.0742, 0.8155, 0.0723, 0.9665, 0.0507, 0.9597, 0.0723, 0.8633, 0.8594, 0.2678, 0.8993, 0.2656, 0.8993, 0.3687, 0.06081, 0.8633, 0.0, 0.8633, 0.0, 0.7734, 0.8051, 0.9256, 0.8435, 0.8357, 0.8435, 0.9256, 1.0, 2.98e-07, 0.9586, 0.01099, 1.0, 0.7654, 0.1756, 0.6687, 0.1756, 0.9017, 0.0, 0.8752, 0.9333, 0.7824, 0.9333, 0.925, 0.8209, 0.9199, 0.9271, 0.1952, 0.8475, 0.1499, 0.9271, 0.0, 0.0, 0.5933, 0.1266, 0.3766, 0.1952, 0.5933, 0.1166, 0.5933, 0.1521, 0.7525, 0.0, 0.7525, 0.8407, 0.5101, 0.7007, 0.3977, 0.8407, 0.0, 0.4826, 0.7395, 0.2817, 0.561, 0.4826, 0.3297, 0.7595, 0.2477, 0.6006, 0.2477, 0.6408, 0.0, 0.2007, 0.0, 0.2007, 0.3766, 0.0, 0.1876, 0.5581, 0.3297, 0.2817, 0.276, 0.5581, 0.0, 0.1521, 0.6109, 0.1997, 0.5933, 0.1997, 0.7426, 0.8151, 0.0, 0.8151, 0.144, 0.7593, 0.05145, 0.6899, 0.2663, 0.6244, 0.2663, 0.662, 0.1847, 0.4513, 0.6724, 0.4972, 0.5355, 0.5377, 0.6724, 0.2506, 0.8924, 0.2879, 0.8678, 0.2879, 0.9763, 0.3227, 0.7239, 0.3227, 0.8678, 0.2242, 0.8521, 0.2007, 0.7186, 0.3502, 0.5588, 0.3502, 0.7186, 0.2282, 0.7078, 0.2007, 0.5316, 0.5217, 0.8006, 0.5217, 0.9054, 0.4304, 0.9012, 0.4221, 0.7926, 0.673, 0.8576, 0.651, 0.8558, 0.651, 0.7154, 0.673, 0.7173, 0.3093, 0.8274, 0.2687, 0.8382, 0.2653, 0.7026, 0.3093, 0.6871, 0.1113, 0.8155, 0.0742, 0.8132, 0.0742, 0.6728, 0.1113, 0.6751, 0.1099, 0.357, 0.1099, 0.4732, 0.01227, 0.4192, 0.0, 0.3333, 0.7918, 0.4012, 0.7425, 0.4104, 0.7283, 0.2977, 0.7918, 0.2656, 0.9231, 0.5454, 0.9036, 0.5426, 0.9036, 0.4022, 0.9231, 0.405, 0.9189, 0.2798, 0.9189, 0.5082, 0.8563, 0.4894, 0.8366, 0.3766, 0.6044, 0.5714, 0.4221, 0.4332, 0.6044, 0.2798, 0.1141, 0.5855, 0.08257, 0.5855, 0.1029, 0.4732, 0.9974, 0.7907, 0.9974, 0.9679, 0.9726, 0.9644, 0.255, 0.6107, 0.255, 0.7748, 0.1944, 0.7291, 0.8128, 0.58, 0.8172, 0.5294, 0.8654, 0.5587, 0.8654, 0.6303, 0.3477, 0.8269, 0.3093, 0.7215, 0.3477, 0.6871, 0.6055, 0.159, 0.5802, 0.2278, 0.5381, 0.1819, 0.4178, 0.535, 0.4178, 0.6754, 0.3498, 0.664, 0.1818, 0.8293, 0.1157, 0.7744, 0.1818, 0.7455, 0.6094, 0.6927, 0.5377, 0.5793, 0.6094, 0.536, 0.6244, 0.1833, 0.6965, 0.0, 0.6965, 0.1847, 0.6218, 0.9364, 0.6555, 0.8448, 0.6555, 0.9731, 0.297, 0.654, 0.3498, 0.5332, 0.3498, 0.6871, 0.9975, 0.2816, 0.9784, 0.216, 0.9975, 0.216, 0.6448, 0.3167, 0.9173, 0.0, 0.9173, 0.3669, 0.6448, 0.6378, 0.4688, 0.2141, 0.6448, 0.0, 0.6855, 0.8534, 0.743, 0.8011, 0.743, 0.874, 0.04264, 0.8633, 0.0507, 0.9225, 0.0, 0.9225, 0.5356, 0.9704, 0.4826, 0.4464, 0.5356, 0.3297])
me_cube.materials.append(mat_material)
me_cube.materials.append(mat_pants)
me_cube.materials.append(mat_boots)
me_cube.materials.append(mat_t_shirt)
me_cube.materials.append(mat_eyes)
me_cube.materials.append(mat_body_001)
me_cube.materials.append(mat_hair)
me_cube.use_remesh_preserve_volume = False
me_cube.use_remesh_preserve_attributes = False
me_cube.use_mirror_vertex_groups = False
me_cube.update()
me_cube_001 = bpy.data.meshes.new('Cube.001')
me_cube_001.from_pydata([(-2.173, 0.6104, -0.4355), (-2.132, 0.8278, -2.384e-07), (0.0, -0.3301, -0.8746), (0.0, 0.0, 0.0), (-1.941, 0.4035, -1.242), (-0.4747, -0.1641, -0.9348), (0.0, -0.4243, -1.242), (2.132, 0.8278, 0.0), (2.173, 0.6104, -0.4355), (1.941, 0.4035, -1.242), (0.4747, -0.1641, -0.9348), (0.0, -0.1376, -0.3646), (0.0, -0.167, -0.4841), (-0.9666, 0.164, -0.7304), (-1.985, 0.5291, -0.4735), (-1.794, 0.4494, -0.799), (1.467, 0.3736, -0.4485), (-1.817, 0.5776, -0.2387), (-1.385, 0.4839, -0.1009), (0.0, -0.05015, -0.3646), (0.0, -0.07954, -0.4841), (-0.9666, 0.2515, -0.7304), (-1.985, 0.6166, -0.4735), (-1.794, 0.5368, -0.799), (1.467, 0.4611, -0.4485), (-1.817, 0.6651, -0.2387), (-1.385, 0.5713, -0.1009), (-1.047, 0.3979, -0.1652), (-1.57, 0.6186, -0.1598), (-1.574, 0.3735, -0.7808), (-1.494, 0.4475, -0.7776), (-1.536, 0.5081, -0.5237), (-1.57, 0.5669, -0.1598), (-1.385, 0.5197, -0.1009), (-1.047, 0.3463, -0.152), (-0.9666, 0.1998, -0.7304), (-1.494, 0.3959, -0.7776), (-1.536, 0.4461, -0.5237), (-0.7098, 0.07608, -0.665), (-0.6013, 0.2789, -0.2102), (-0.5426, 0.1635, -0.6511), (-0.769, 0.2074, -0.1965), (-1.046, 0.3373, -0.1516), (-2.081, 0.8515, -0.4355), (2.069, 0.8515, -0.4355), (-0.005759, 0.8515, -0.4355)], [], [(0, 14, 17, 18, 42, 41, 11, 3, 1), (5, 2, 13, 29, 15, 14, 0, 4), (5, 4, 6), (10, 9, 8, 2), (9, 10, 6), (16, 11, 19, 24), (17, 14, 22, 25), (11, 41, 39, 19), (12, 38, 13, 2), (12, 2, 8, 16), (7, 3, 11, 16), (8, 7, 16), (22, 23, 30, 31), (20, 24, 19), (39, 27, 21, 40), (15, 29, 30, 23), (38, 12, 20, 40), (18, 17, 25, 28, 26), (12, 16, 24, 20), (14, 15, 23, 22), (28, 31, 37, 32), (31, 28, 25, 22), (30, 29, 13, 21), (31, 30, 36, 37), (35, 34, 33, 32, 37), (37, 36, 35), (30, 21, 35, 36), (26, 28, 32, 33), (27, 26, 33, 34), (21, 27, 34, 35), (31, 28, 26, 27, 21, 30), (13, 38, 40, 21), (19, 39, 40, 20), (39, 41, 42, 27), (27, 42, 18, 26), (8, 44, 7), (8, 9, 44), (0, 1, 43), (4, 0, 43), (7, 45, 3), (45, 7, 44), (9, 45, 44), (9, 6, 45), (45, 1, 3), (45, 43, 1), (4, 45, 6), (4, 43, 45), (5, 10, 2), (6, 10, 5)])
me_cube_001.polygons.foreach_set('material_index', [0, 0, 0, 0, 0, 0, 0, 0, 0, 0, 0, 0, 1, 1, 1, 0, 0, 0, 0, 0, 2, 1, 0, 2, 2, 2, 2, 0, 0, 2, 0, 0, 1, 0, 0, 0, 0, 0, 0, 0, 0, 0, 0, 0, 0, 0, 0, 0, 0])
_uv = me_cube_001.uv_layers.new(name='UVMap')
_uv.uv.foreach_set('vector', [0.4323, 0.6535, 0.4215, 0.5953, 0.4948, 0.5558, 0.5386, 0.4316, 0.5238, 0.3265, 0.5097, 0.2396, 0.4609, 0.0, 0.5706, 0.01423, 0.5706, 0.6652, 0.3775, 0.1373, 0.4215, 0.0, 0.4121, 0.3111, 0.3628, 0.4876, 0.3449, 0.5516, 0.4215, 0.6259, 0.4215, 0.6851, 0.2122, 0.5616, 0.9113, 0.4473, 1.0, 0.0, 1.0, 0.6006, 0.1683, 0.548, 0.0, 0.1243, 0.2122, 0.0, 0.2122, 0.6852, 0.9113, 0.6006, 0.8226, 0.1533, 0.9113, 0.0, 0.1406, 0.1604, 0.5208, 0.5, 0.5208, 0.5, 0.1406, 0.1604, 0.5033, 0.2893, 0.375, 0.2716, 0.375, 0.2716, 0.5033, 0.2893, 0.5208, 0.5, 0.5538, 0.4103, 0.5523, 0.4144, 0.5208, 0.5, 0.8226, 0.8984, 0.8434, 0.6797, 0.851, 0.6006, 0.943, 0.8984, 0.7084, 0.03838, 0.8226, 0.0, 0.8226, 0.6853, 0.7834, 0.4771, 0.7084, 0.0, 0.7084, 0.6509, 0.5985, 0.6651, 0.5706, 0.2232, 0.4215, 0.7476, 0.5334, 0.6652, 0.5334, 0.9275, 0.1939, 0.7539, 0.0, 0.6015, 0.03364, 0.4039, 0.1939, 0.4571, 0.6563, 0.0, 0.6563, 1.0, 0.578, 0.008239, 0.578, 0.2938, 0.2938, 0.377, 0.2965, 0.0001056, 0.578, 0.0, 0.2776, 0.2085, 0.3035, 0.2456, 0.3081, 0.2521, 0.2776, 0.2085, 0.4078, 0.3883, 0.4985, 0.5, 0.4985, 0.5, 0.4078, 0.3883, 0.5803, 0.3384, 0.5033, 0.2893, 0.5033, 0.2893, 0.5415, 0.3136, 0.5803, 0.3384, 0.4985, 0.5, 0.1406, 0.1604, 0.1406, 0.1604, 0.4985, 0.5, 0.375, 0.2716, 0.2776, 0.2085, 0.2776, 0.2085, 0.375, 0.2716, 0.9482, 0.4237, 0.9379, 0.02054, 1.0, 0.0, 1.0, 0.4066, 0.5379, 0.664, 0.2938, 0.664, 0.3192, 0.4975, 0.4621, 0.377, 0.3081, 0.2521, 0.3035, 0.2456, 0.375, 0.348, 0.375, 0.348, 0.8941, 0.6359, 0.8941, 0.9151, 0.841, 0.9276, 0.8304, 0.6509, 0.5937, 0.0, 0.5937, 0.6351, 0.2161, 0.7805, 0.007138, 0.7584, 0.0, 0.3521, 0.8304, 0.6907, 0.5937, 0.547, 0.8304, 0.0, 0.9379, 0.0, 0.9379, 0.596, 0.8867, 0.6149, 0.8867, 0.01895, 0.5803, 0.3384, 0.5415, 0.3136, 0.5415, 0.3136, 0.5803, 0.3384, 0.5637, 0.3835, 0.5803, 0.3384, 0.5803, 0.3384, 0.5637, 0.3835, 0.8846, 0.01338, 0.8867, 0.6359, 0.8304, 0.6359, 0.8317, 0.0, 0.0, 0.0, 0.0, 0.0, 0.0, 0.0, 0.0, 0.0, 0.0, 0.0, 0.0, 0.0, 0.375, 0.348, 0.4078, 0.3883, 0.4078, 0.3883, 0.375, 0.348, 0.09719, 0.0, 0.2938, 0.4039, 0.0, 0.4039, 0.01912, 0.009524, 0.5523, 0.4144, 0.5538, 0.4103, 0.5663, 0.3765, 0.5637, 0.3835, 0.5637, 0.3835, 0.5663, 0.3765, 0.5803, 0.3384, 0.5803, 0.3384, 0.0, 0.0, 0.0, 0.0, 0.0, 0.0, 0.0, 0.0, 0.0, 0.0, 0.0, 0.0, 0.375, 0.25, 0.625, 0.25, 0.0, 0.0, 0.0, 0.0, 0.375, 0.25, 0.0, 0.0, 0.0, 0.0, 0.0, 0.0, 0.625, 0.5, 0.0, 0.0, 0.0, 0.0, 0.0, 0.0, 0.0, 0.0, 0.0, 0.0, 0.0, 0.0, 0.0, 0.0, 0.0, 0.0, 0.0, 0.0, 0.0, 0.0, 0.625, 0.25, 0.625, 0.5, 0.0, 0.0, 0.0, 0.0, 0.625, 0.25, 0.0, 0.0, 0.0, 0.0, 0.0, 0.0, 0.0, 0.0, 0.0, 0.0, 0.0, 0.0, 0.2624, 0.6851, 0.2624, 0.9553, 0.2122, 0.8202, 0.5706, 0.8002, 0.6852, 0.6651, 0.6852, 0.9353])
me_cube_001.materials.append(mat_body)
me_cube_001.materials.append(mat_teeth)
me_cube_001.materials.append(mat_golden_tooth)
me_cube_001.use_remesh_fix_poles = True
me_cube_001.use_remesh_preserve_attributes = False
me_cube_001.update()

# ---- objects
ob_cap = bpy.data.objects.new('cap', me_cylinder_001)
ob_dude = bpy.data.objects.new('dude', me_cube)
ob_mouth = bpy.data.objects.new('mouth', me_cube_001)

# ---- transforms, parenting, visibility, modifiers, constraints
ob_cap.parent = ob_dude
ob_cap.matrix_parent_inverse = Matrix(((1.0, -0.0, 0.0, -0.0), (-0.0, 1.0, -0.0, 0.0), (0.0, -0.0, 1.0, -14.09), (-0.0, 0.0, -0.0, 1.0)))
ob_cap.location = (-0.0378, -0.5543, 16.86)
ob_cap.rotation_euler = (0.1853, -0.06334, 0.2468)
_vg = ob_cap.vertex_groups.new(name='visor/pypka')
_vg.add([8, 10, 12, 14, 16, 18, 31, 32, 33, 34, 35, 36, 37, 38, 39, 40, 41, 42, 43, 44, 45, 46, 47, 48, 49, 50, 51, 52, 53, 54, 55, 56, 57, 58, 59, 60, 61, 62, 63, 64, 65, 66, 67, 68, 69], 1.0, 'REPLACE')
_vg = ob_cap.vertex_groups.new(name='main_part_of_cap')
_vg.add([0, 1, 2, 3, 4, 5, 6, 7, 8, 9, 10, 11, 12, 13, 14, 15, 16, 17, 18, 19, 20, 21, 22, 23, 24, 25, 26, 27, 28, 29, 30, 31, 32, 33, 34, 35, 36, 37, 38, 39, 40, 58, 59, 60, 61, 62, 63], 1.0, 'REPLACE')
_m = ob_cap.modifiers.new('Armature', 'ARMATURE')
ob_dude.location = (0.0, 0.0, 14.09)
ob_dude.lock_rotations_4d = False
ob_dude.empty_display_type = 'ARROWS'
ob_dude.display.show_shadows = False
ob_dude.lineart.crease_threshold = 0.0
_vg = ob_dude.vertex_groups.new(name='pants')
_vg.add([17, 292, 298, 304, 305, 306, 307, 308, 314, 315, 316, 317, 318, 319, 320, 321, 322, 481], 1.0, 'REPLACE')
_vg = ob_dude.vertex_groups.new(name='boots')
_vg.add([316, 317, 318, 319, 320, 321, 322, 323, 324, 325, 326, 327, 328, 329, 330, 331, 332, 333, 334, 335, 336, 337, 338, 339, 340], 1.0, 'REPLACE')
_vg = ob_dude.vertex_groups.new(name='t-shirt')
_vg.add([8, 17, 18, 26, 281, 282, 283, 284, 285, 286, 287, 289, 291, 292, 293, 294, 295, 296, 298, 299, 300, 302, 304, 306, 308, 309, 310, 311, 312, 313, 314, 341, 342, 343, 344, 345, 346, 347, 348, 349, 350, 351, 352, 353, 354, 359, 474, 475, 476, 477, 478, 479, 480, 481, 482, 483, 484, 485, 486, 487, 488, 489], 1.0, 'REPLACE')
_vg = ob_dude.vertex_groups.new(name='eyes')
_vg.add([80, 81, 82, 83, 84, 85, 86, 87, 88, 89, 90, 91, 92, 93, 94, 95, 96, 97, 98, 99, 100, 101, 102, 103, 104, 105, 106, 107, 108, 109, 110, 111, 112, 113, 115, 116, 117, 119, 120, 121, 122, 124, 125, 126, 127, 129, 130, 131, 132, 134, 135, 136, 137, 139, 140, 141, 142, 144, 145, 146, 147, 149, 150, 151, 152, 154, 155, 156, 157, 159, 160, 161, 162, 164, 165, 166, 167, 169, 170, 171, 172, 174, 175, 176, 177, 179, 180, 181, 182, 184, 185, 186, 187, 189, 190, 191, 192, 194, 195, 196, 197, 199, 200, 201, 202, 204, 205, 206, 207, 209, 210, 211, 212, 214, 215, 216, 217, 219, 220, 221, 222, 224, 225, 226, 227, 229, 230, 231, 232, 234, 235, 236, 237, 239, 240, 241, 242, 244, 245, 246, 247, 249, 250, 251, 252, 254, 255, 256, 257, 259, 260, 261, 262, 264, 265, 266, 267, 269, 270, 271, 272], 1.0, 'REPLACE')
_vg = ob_dude.vertex_groups.new(name='body')
_vg.add([0, 1, 2, 3, 4, 5, 6, 7, 9, 10, 11, 12, 13, 14, 15, 16, 19, 20, 21, 22, 23, 24, 25, 26, 27, 28, 29, 30, 31, 32, 33, 34, 35, 36, 37, 38, 39, 40, 41, 42, 43, 44, 45, 46, 47, 48, 49, 50, 51, 52, 53, 54, 55, 56, 57, 58, 59, 60, 61, 62, 63, 64, 65, 66, 67, 68, 69, 70, 71, 72, 73, 74, 75, 76, 77, 78, 79, 80, 278, 279, 280, 284, 285, 286, 287, 288, 289, 290, 291, 293, 294, 295, 297, 299, 301, 303, 310, 355, 356, 357, 358, 359, 360, 361, 362, 363, 364, 365, 366, 367, 368, 369, 370, 371, 372, 373, 374, 375, 376, 377, 378, 379, 380, 381, 382, 383, 384, 385, 386, 387, 388, 389, 390, 391, 392, 393, 394, 395, 396, 397, 398, 399, 400, 401, 402, 403, 404, 405, 406, 407, 408, 409, 410, 411, 412, 413, 414, 415, 416, 417, 418, 419, 420, 421, 422, 423, 424, 425, 426, 427, 428, 429, 430, 431, 432, 433, 434, 435, 436, 437, 438, 439, 440, 441, 442, 443, 444, 445, 446, 447, 448, 449, 450, 451, 452, 453, 454, 455, 456, 457, 458, 459, 460, 461, 462, 463, 464, 465, 466, 467, 468, 469, 470, 471, 472, 473, 474, 475, 476, 477, 478, 479, 480, 484, 485, 486, 487, 488, 489, 490, 491, 492], 1.0, 'REPLACE')
_vg = ob_dude.vertex_groups.new(name='hair')
_vg.add([49, 76, 273, 274, 275, 276, 277, 490, 491, 492], 1.0, 'REPLACE')
_m = ob_dude.modifiers.new('Mirror', 'MIRROR')
_m.use_bisect_flip_axis = (False, True, False)
_m.use_clip = True
_m = ob_dude.modifiers.new('Armature', 'ARMATURE')
ob_mouth.parent = ob_dude
ob_mouth.matrix_parent_inverse = Matrix(((1.0, -0.0, 0.0, -0.0), (-0.0, 1.0, -0.0, 0.0), (0.0, -0.0, 1.0, -14.09), (-0.0, 0.0, -0.0, 1.0)))
ob_mouth.location = (0.0, -4.182, 13.12)
_vg = ob_mouth.vertex_groups.new(name='body')
_vg.add([0, 1, 2, 3, 4, 5, 6, 7, 8, 9, 10, 11, 12, 13, 14, 15, 16, 17, 18, 29, 38, 41, 42], 1.0, 'REPLACE')
_vg = ob_mouth.vertex_groups.new(name='teeth')
_vg.add([19, 20, 21, 22, 23, 24, 25, 27, 28, 30, 31, 39, 40], 1.0, 'REPLACE')
_vg = ob_mouth.vertex_groups.new(name='golden_tooth')
_vg.add([21, 27, 28, 30, 31, 32, 33, 34, 35, 36, 37], 1.0, 'REPLACE')
_m = ob_mouth.modifiers.new('Armature', 'ARMATURE')

# ---- collection membership
col_dudeall.objects.link(ob_cap)
col_dudeall.objects.link(ob_dude)
col_dudeall.objects.link(ob_mouth)

# ---- scene / render settings (as saved in the file)
scene.frame_start = 1; scene.frame_end = 250; scene.frame_set(1)
scene.render.engine = 'BLENDER_EEVEE_NEXT'
scene.cycles.sampling_pattern = 'TABULATED_SOBOL'
scene.cycles.use_light_tree = False
scene.view_settings.view_transform = 'Filmic'
bpy.context.view_layer.update()

# ---- added for rendering (the .blend has no active camera and no usable light): camera, sun
cam_auto = bpy.data.cameras.new('AutoCamera')
cam_auto.lens = 50.0
cam_auto.sensor_width = 36.0
cam_auto.clip_end = 1000.0
ob_auto_camera = bpy.data.objects.new('AutoCamera', cam_auto)
scene.collection.objects.link(ob_auto_camera)
ob_auto_camera.location = (29.042, -32.5229, 32.5928)
ob_auto_camera.rotation_euler = (1.09748, -7.21219e-08, 0.694738)
scene.camera = ob_auto_camera
light_auto_sun = bpy.data.lights.new('AutoSun', 'SUN')
light_auto_sun.energy = 3.0
light_auto_sun.angle = 0.0523599
ob_auto_sun = bpy.data.objects.new('AutoSun', light_auto_sun)
scene.collection.objects.link(ob_auto_sun)
ob_auto_sun.rotation_euler = (0.872665, 0.174533, 0.523599)
bpy.context.view_layer.update()
